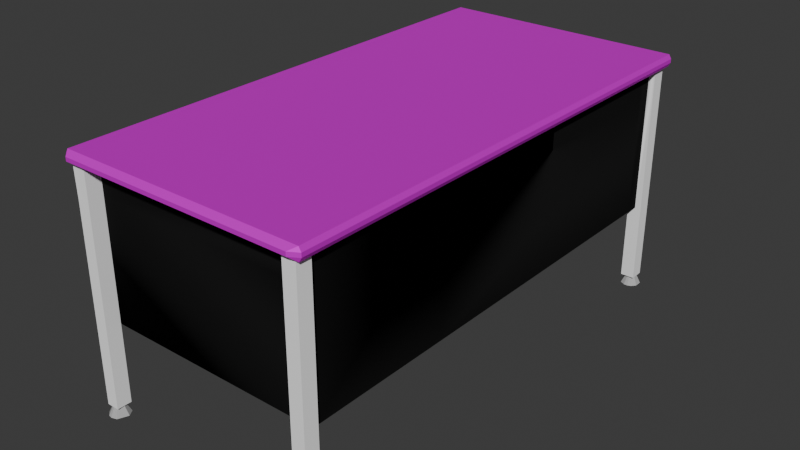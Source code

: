 # Source: simple-school-desk.blend  (saved by Blender 4.3.34; exported with 4.5.12 LTS)
import bpy
from mathutils import Matrix  # noqa: F401  (used for matrix-valued properties, if any)

bpy.ops.wm.read_factory_settings(use_empty=True)
scene = bpy.context.scene
scene.name = 'Scene'

# ---- collections
col_collection = bpy.data.collections.new('Collection'); scene.collection.children.link(col_collection)

# ---- images (referenced by path relative to the original .blend; pixels are not part of the script)
import os
ASSET_DIR = os.environ.get("B2B_ASSET_DIR", "")  # directory of the original .blend (textures are referenced by path, not embedded)
HERE = os.path.dirname(os.path.abspath(__file__))  # packed textures are extracted next to this script under _unpacked/

def load_image(name, relpath, width, height, colorspace="sRGB"):
    """Load a texture the original file referenced (path relative to the .blend, or extracted next to this script)."""
    p = next((c for c in (os.path.join(HERE, relpath), os.path.join(ASSET_DIR, relpath)) if relpath and os.path.exists(c)), "")
    if p:
        img = bpy.data.images.load(p, check_existing=True)
        img.name = name
    else:  # same state as the original file: an image datablock whose file is absent (Cycles renders it pink)
        img = bpy.data.images.new(name, width, height)
        img.source = "FILE"
        img.filepath = "//" + (relpath or name)
    img.colorspace_settings.name = colorspace
    return img
img_seamless_wood_texture_and_seamless_wood_te_jpg = load_image('seamless-wood-texture-and-seamless-wood-te.jpg', 'textures/seamless-wood-texture-and-seamless-wood-te.jpg', 1024, 1024, 'sRGB')

# ---- materials (node trees are filled in below, after node groups)
mat_metal = bpy.data.materials.new('Metal')
mat_metal.diffuse_color = (0.4672, 0.4672, 0.4672, 1.0)
mat_metal.roughness = 0.6932
mat_madeira = bpy.data.materials.new('Madeira')
mat_madeira.diffuse_color = (0.64, 0.64, 0.64, 1.0)
mat_madeira.roughness = 0.69
mat_metalbranco = bpy.data.materials.new('MetalBranco')
mat_metalbranco.diffuse_color = (1.0, 1.0, 1.0, 1.0)
mat_metalbranco.roughness = 0.69
mat_pretomesa = bpy.data.materials.new('PretoMesa')
mat_pretomesa.diffuse_color = (0.01095, 0.01095, 0.01095, 1.0)
mat_pretomesa.roughness = 0.8343

# ---- material node trees
mat_metal.use_nodes = True; mat_metal.node_tree.nodes.clear()
_N = mat_metal.node_tree.nodes; _L = mat_metal.node_tree.links
n0 = _N.new('ShaderNodeBsdfPrincipled'); n0.name = 'Principled BSDF'; n0.location = (0, 300)
n0.inputs[0].default_value = (0.4672, 0.4672, 0.4672, 1.0)
n0.inputs[2].default_value = 0.6932
n0.inputs[3].default_value = 1.0
n0.inputs[13].default_value = 1.0
n0.inputs[27].default_value = (0.0, 0.0, 0.0, 1.0)
n1 = _N.new('ShaderNodeOutputMaterial'); n1.name = 'Material Output'; n1.location = (280, 300)
_L.new(n0.outputs[0], n1.inputs[0])
n1.is_active_output = True
mat_madeira.use_nodes = True; mat_madeira.node_tree.nodes.clear()
_N = mat_madeira.node_tree.nodes; _L = mat_madeira.node_tree.links
n0 = _N.new('ShaderNodeBsdfPrincipled'); n0.name = 'Principled BSDF'; n0.location = (0, 300)
n0.inputs[1].default_value = 0.6655
n0.inputs[2].default_value = 0.69
n0.inputs[3].default_value = 1.0
n0.inputs[13].default_value = 0.0
n0.inputs[27].default_value = (0.0, 0.0, 0.0, 1.0)
n1 = _N.new('ShaderNodeOutputMaterial'); n1.name = 'Material Output'; n1.location = (280, 300)
n2 = _N.new('ShaderNodeTexCoord'); n2.name = 'Texture Coordinate'; n2.location = (-806, 302)
n3 = _N.new('ShaderNodeMapping'); n3.name = 'Mapping'; n3.location = (-598, 300)
n3.inputs[3].default_value = (2.0, 2.0, 2.0)
n4 = _N.new('ShaderNodeTexImage'); n4.name = 'Image Texture.001'; n4.location = (-386, 270)
n4.image = img_seamless_wood_texture_and_seamless_wood_te_jpg
_L.new(n2.outputs[2], n3.inputs[0])
_L.new(n0.outputs[0], n1.inputs[0])
_L.new(n4.outputs[0], n0.inputs[0])
_L.new(n3.outputs[0], n4.inputs[0])
n1.is_active_output = True
mat_metalbranco.use_nodes = True; mat_metalbranco.node_tree.nodes.clear()
_N = mat_metalbranco.node_tree.nodes; _L = mat_metalbranco.node_tree.links
n0 = _N.new('ShaderNodeBsdfPrincipled'); n0.name = 'Principled BSDF'; n0.location = (0, 300)
n0.inputs[0].default_value = (1.0, 1.0, 1.0, 1.0)
n0.inputs[2].default_value = 0.69
n0.inputs[3].default_value = 1.0
n0.inputs[13].default_value = 1.0
n0.inputs[27].default_value = (0.0, 0.0, 0.0, 1.0)
n1 = _N.new('ShaderNodeOutputMaterial'); n1.name = 'Material Output'; n1.location = (280, 300)
_L.new(n0.outputs[0], n1.inputs[0])
n1.is_active_output = True
mat_pretomesa.use_nodes = True; mat_pretomesa.node_tree.nodes.clear()
_N = mat_pretomesa.node_tree.nodes; _L = mat_pretomesa.node_tree.links
n0 = _N.new('ShaderNodeBsdfPrincipled'); n0.name = 'Principled BSDF'; n0.location = (0, 300)
n0.inputs[0].default_value = (0.01095, 0.01095, 0.01095, 1.0)
n0.inputs[2].default_value = 0.8343
n0.inputs[3].default_value = 1.0
n0.inputs[13].default_value = 1.0
n0.inputs[27].default_value = (0.0, 0.0, 0.0, 1.0)
n1 = _N.new('ShaderNodeOutputMaterial'); n1.name = 'Material Output'; n1.location = (280, 300)
_L.new(n0.outputs[0], n1.inputs[0])
n1.is_active_output = True

# ---- world
world_world = bpy.data.worlds.new('World'); scene.world = world_world
world_world.use_nodes = True; world_world.node_tree.nodes.clear()
_N = world_world.node_tree.nodes; _L = world_world.node_tree.links
n0 = _N.new('ShaderNodeOutputWorld'); n0.name = 'World Output'; n0.location = (300, 300)
n1 = _N.new('ShaderNodeBackground'); n1.name = 'Background'; n1.location = (10, 300)
n1.inputs[0].default_value = (0.05088, 0.05088, 0.05088, 1.0)
_L.new(n1.outputs[0], n0.inputs[0])
n0.is_active_output = True
world_world.color = (0.05088, 0.05088, 0.05088)
world_world.sun_shadow_jitter_overblur = 0.0

# ---- meshes
me_cube_001 = bpy.data.meshes.new('Cube.001')
me_cube_001.from_pydata([(1.0, -1.0, 2.18), (1.0, -1.0, -2.18), (-1.0, -1.0, -2.18), (-1.0, -1.0, 2.18), (1.0, 1.0, 2.18), (1.0, 1.0, -2.18), (-1.0, 1.0, -2.18), (-1.0, 1.0, 2.18), (1.0, -1.0, 2.051), (-1.0, -1.0, 2.051), (1.0, 1.0, 2.051), (-1.021, 0.9335, 1.979), (1.0, -1.0, -2.056), (1.0, 1.0, -2.056), (-1.0, -1.0, -2.056), (-1.0, 1.0, -2.056), (-0.9339, -1.0, 2.18), (-0.9347, -1.0, -2.18), (-0.9339, 1.0, 2.18), (-0.9347, 1.0, -2.18), (-0.9339, 1.0, 2.051), (-0.9339, -1.0, 2.051), (-0.9347, 1.0, -2.056), (-0.9347, -1.0, -2.056), (0.9379, 1.0, 2.051), (0.9319, 1.0, -2.056), (0.9379, -1.0, 2.18), (0.9319, -1.0, -2.18), (0.9379, 1.0, 2.18), (0.9319, 1.0, -2.18), (0.9379, -1.0, 2.051), (0.9319, -1.0, -2.056), (1.0, -0.3031, 2.18), (1.0, -0.3031, -2.18), (-1.0, -0.3031, -2.18), (-1.0, -0.3031, 2.18), (1.0, -0.3031, 2.051), (-1.0, -0.3031, -2.056), (1.0, -0.3031, -2.056), (-0.9339, -0.3031, 2.18), (-0.9347, -0.3031, -2.18), (0.9319, -0.3031, -2.18), (0.9379, -0.3031, 2.18), (-1.021, 0.9335, 0.7838), (1.0, 1.0, 0.7125), (-0.8601, 1.0, 0.7125), (0.8624, 1.0, 0.7125), (1.0, -0.3031, 0.7125), (-0.8601, 0.8659, -1.926), (0.8624, 0.8659, -1.926), (0.8659, -0.169, -1.926), (-0.8659, -0.169, -1.926), (1.0, 0.7269, 2.18), (1.0, 0.7269, -2.18), (-1.0, 0.7269, -2.18), (-1.0, 0.7269, 2.18), (-0.9339, 0.7269, 2.18), (0.9379, 0.7269, 2.18), (1.0, 0.7269, 2.051), (-1.0, 0.7269, -2.056), (1.0, 0.7269, -2.056), (-0.9347, 0.7269, -2.18), (0.9319, 0.7269, -2.18), (1.0, 0.7269, 0.7125), (-0.8659, 0.7269, -1.926), (0.8659, 0.7269, -1.926), (-1.0, 0.7269, -1.926), (-1.0, -0.3031, -1.926), (0.8624, 1.0, -1.926), (1.0, 1.0, -1.926), (-0.8601, 1.0, -1.926), (1.0, -0.3031, -1.926), (-1.0, 1.0, -1.926), (1.0, 0.7269, -1.926), (-0.8659, 0.7269, -2.004), (-0.8659, -0.169, -2.004), (0.8624, 0.8659, -2.004), (0.8659, -0.169, -2.004), (-0.8659, 0.8659, -2.004), (0.8659, 0.7269, -2.004), (-1.021, 0.7201, 1.979), (-1.021, -0.2334, 1.974), (-1.021, -0.2334, 0.7889), (-1.021, 0.7201, 0.7838), (-1.0, 1.0, 0.7125), (-0.9785, 1.0, 2.051), (-1.0, 0.7269, 2.051), (-0.9785, -0.3031, 2.051), (-1.0, -0.3031, 0.7125), (-1.0, 0.7269, 0.7125), (-1.021, 0.5531, 0.7838), (-1.021, 0.552, 1.979), (-1.0, 0.9602, 0.7638), (-0.9785, 0.9602, 1.999), (-1.021, 0.5061, 0.7889), (-1.021, 0.505, 1.974), (-0.9785, 0.5266, 1.999), (-0.9785, -0.2551, 1.999), (-1.0, -0.2551, 0.7638), (-1.0, 0.5278, 0.7638), (1.087, 1.089, -2.204), (1.029, 1.053, -2.25), (1.108, 1.053, -2.204), (1.029, 1.019, -2.25), (1.087, 0.9826, -2.204), (1.108, 1.019, -2.204), (1.087, 1.089, 2.184), (1.108, 1.053, 2.184), (1.029, 1.053, 2.231), (1.087, 0.9826, 2.184), (1.029, 1.019, 2.231), (1.108, 1.019, 2.184), (-1.083, 1.089, -2.204), (-1.104, 1.053, -2.204), (-1.047, 1.053, -2.25), (-1.047, 0.9826, -2.204), (-1.047, 1.019, -2.25), (-1.104, 1.019, -2.204), (-1.083, 1.089, 2.184), (-1.047, 1.053, 2.231), (-1.104, 1.053, 2.184), (-1.047, 0.9826, 2.184), (-1.104, 1.019, 2.184), (-1.047, 1.019, 2.231), (-1.045, -1.0, 2.051), (-1.045, -1.0, 2.18), (-1.045, 0.7269, -2.18), (-1.045, 0.7269, 2.18), (-1.024, 1.0, 2.051), (-1.024, -0.3031, 2.051), (-1.045, -1.0, -2.18), (-1.045, -1.0, -2.056), (-1.045, 1.0, -2.056), (-1.045, -0.3031, -2.056), (-1.045, -0.3031, -2.18), (-1.045, -0.3031, 2.18), (-1.024, 0.7269, 2.051), (-1.045, 0.7269, -2.056), (1.054, -1.0, -2.056), (1.054, -1.0, -2.18), (1.054, 0.7269, 2.18), (1.054, 1.0, 2.18), (1.054, 0.7269, -2.18), (1.054, 1.0, -2.18), (1.054, 1.0, -2.056), (1.054, -1.0, 2.18), (1.054, -1.0, 2.051), (1.054, 1.0, 2.051), (1.054, -0.3031, 2.051), (1.054, -0.3031, -2.056), (1.054, -0.3031, 2.18), (1.054, -0.3031, -2.18), (1.054, 0.7269, 2.051), (1.054, 0.7269, -2.056), (-0.9683, -1.086, -2.211), (-0.9367, -1.086, -2.198), (-0.9045, -1.086, -2.158), (-0.9126, -1.086, -2.076), (-0.9519, -1.086, -2.044), (-0.9854, -1.086, -2.037), (-1.019, -1.086, -2.044), (-1.058, -1.086, -2.076), (-0.9854, -0.911, -2.125), (-1.071, -1.086, -2.142), (-1.047, -1.086, -2.187), (-1.002, -1.086, -2.211), (1.013, -1.086, -2.211), (1.045, -1.086, -2.198), (1.077, -1.086, -2.158), (1.077, -1.086, -2.091), (1.045, -1.086, -2.052), (1.013, -1.086, -2.039), (0.9789, -1.086, -2.039), (0.9341, -1.086, -2.063), (0.996, -0.911, -2.125), (0.9084, -1.086, -2.125), (0.9474, -1.086, -2.198), (0.9789, -1.086, -2.211), (0.996, -1.086, 2.033), (1.082, -1.086, 2.104), (1.069, -1.086, 2.17), (1.03, -1.086, 2.202), (0.9084, -1.086, 2.121), (0.9474, -1.086, 2.048), (1.058, -1.086, 2.059), (0.9789, -1.086, 2.207), (0.9341, -1.086, 2.183), (0.996, -0.911, 2.121), (-0.9903, -1.086, 2.033), (-0.9416, -1.086, 2.048), (-0.9044, -1.086, 2.104), (-0.9416, -1.086, 2.194), (-0.9903, -1.086, 2.209), (-1.024, -1.086, 2.202), (-1.063, -1.086, 2.17), (-0.9903, -0.911, 2.121), (-1.076, -1.086, 2.104), (-1.039, -1.086, 2.048), (-0.9878, 0.8601, 0.759), (0.991, 0.8601, 0.7589), (-0.9878, 0.8601, -1.973), (0.991, 0.8601, -1.973), (-0.8986, 0.35, 1.369), (-0.9081, 0.3682, 1.369), (-0.9285, 0.3707, 1.369), (-0.9421, 0.3447, 1.369), (-0.9285, 0.3293, 1.369), (-0.9081, 0.3318, 1.369), (-0.9154, 0.35, 1.274), (-0.9406, 0.3707, 1.301), (-0.9406, 0.3293, 1.301), (-0.9645, 0.3682, 1.224), (-0.9766, 0.3647, 1.268), (-0.9786, 0.3447, 1.275), (-0.9686, 0.3281, 1.239), (-1.02, 0.35, 1.195), (-1.017, 0.372, 1.227), (-1.013, 0.3447, 1.267), (-1.017, 0.3281, 1.227), (-1.074, 0.35, 1.236), (-1.061, 0.372, 1.261), (-1.045, 0.3447, 1.291), (-1.061, 0.3281, 1.261), (-1.104, 0.3603, 1.321), (-1.088, 0.372, 1.329), (-1.069, 0.3647, 1.337), (-1.069, 0.3354, 1.337), (-1.088, 0.3281, 1.329), (-1.104, 0.3397, 1.321), (-1.104, 0.3603, 1.417), (-1.088, 0.372, 1.409), (-1.069, 0.3647, 1.4), (-1.064, 0.3447, 1.398), (-1.088, 0.3281, 1.409), (-1.104, 0.3397, 1.417), (-1.068, 0.3682, 1.489), (-1.045, 0.3553, 1.447), (-1.049, 0.3354, 1.453), (-1.068, 0.3318, 1.489), (-1.02, 0.35, 1.542), (-1.017, 0.372, 1.511), (-1.013, 0.3447, 1.471), (-1.017, 0.3281, 1.511), (-0.9645, 0.3682, 1.514), (-0.9766, 0.3647, 1.47), (-0.9786, 0.3447, 1.463), (-0.9686, 0.3281, 1.499), (-0.9154, 0.35, 1.464), (-0.9234, 0.3682, 1.455), (-0.952, 0.3553, 1.425), (-0.9479, 0.3354, 1.429), (-0.9234, 0.3318, 1.455), (-0.9081, 0.7665, 1.369), (-0.9285, 0.769, 1.369), (-0.9421, 0.743, 1.369), (-0.9285, 0.7276, 1.369), (-0.9011, 0.738, 1.369), (-0.9154, 0.7483, 1.274), (-0.9317, 0.7703, 1.291), (-0.952, 0.7536, 1.313), (-0.9317, 0.7264, 1.291), (-0.9616, 0.7586, 1.213), (-0.9766, 0.763, 1.268), (-0.9786, 0.743, 1.275), (-0.9686, 0.7264, 1.239), (-1.02, 0.7483, 1.195), (-1.017, 0.7703, 1.227), (-1.013, 0.743, 1.267), (-1.017, 0.7264, 1.227), (-1.074, 0.7483, 1.236), (-1.054, 0.769, 1.274), (-1.045, 0.743, 1.291), (-1.061, 0.7264, 1.261), (-1.106, 0.7483, 1.319), (-1.097, 0.7665, 1.324), (-1.077, 0.769, 1.333), (-1.064, 0.7536, 1.34), (-1.069, 0.7337, 1.337), (-1.088, 0.7264, 1.329), (-1.104, 0.7586, 1.417), (-1.088, 0.7703, 1.409), (-1.069, 0.763, 1.4), (-1.064, 0.743, 1.398), (-1.088, 0.7264, 1.409), (-1.104, 0.738, 1.417), (-1.072, 0.7586, 1.498), (-1.049, 0.763, 1.453), (-1.049, 0.7337, 1.453), (-1.072, 0.738, 1.498), (-1.02, 0.7483, 1.542), (-1.015, 0.769, 1.493), (-1.013, 0.743, 1.471), (-1.017, 0.7264, 1.511), (-0.9605, 0.7483, 1.528), (-0.9766, 0.763, 1.47), (-0.9786, 0.743, 1.463), (-0.9686, 0.7264, 1.499), (-0.9154, 0.7483, 1.464), (-0.9234, 0.7665, 1.455), (-0.9479, 0.763, 1.429), (-0.952, 0.743, 1.425), (-0.9317, 0.7264, 1.446), (-0.9503, 0.831, -0.4415), (-1.005, 0.831, -0.4415), (-0.9503, 0.8363, -0.442), (-1.005, 0.8363, -0.442), (-0.9503, 0.8414, -0.4436), (-1.005, 0.8414, -0.4436), (-0.9503, 0.8461, -0.4461), (-1.005, 0.8461, -0.4461), (-0.9503, 0.8503, -0.4495), (-1.005, 0.8503, -0.4495), (-0.9503, 0.8536, -0.4536), (-1.005, 0.8536, -0.4536), (-0.9503, 0.8562, -0.4583), (-1.005, 0.8562, -0.4583), (-0.9503, 0.8577, -0.4634), (-1.005, 0.8577, -0.4634), (-0.9503, 0.8582, -0.4687), (-1.005, 0.8582, -0.4687), (-0.9503, 0.8577, -0.474), (-1.005, 0.8577, -0.474), (-0.9503, 0.8562, -0.4791), (-1.005, 0.8562, -0.4791), (-0.9503, 0.8536, -0.4838), (-1.005, 0.8536, -0.4838), (-0.9503, 0.8503, -0.4879), (-1.005, 0.8503, -0.4879), (-0.9503, 0.8461, -0.4913), (-1.005, 0.8461, -0.4913), (-0.9503, 0.8414, -0.4938), (-1.005, 0.8414, -0.4938), (-0.9503, 0.8363, -0.4953), (-1.005, 0.8363, -0.4953), (-0.9503, 0.831, -0.4959), (-1.005, 0.831, -0.4959), (-0.9503, 0.8257, -0.4953), (-1.005, 0.8257, -0.4953), (-0.9503, 0.8206, -0.4938), (-1.005, 0.8206, -0.4938), (-0.9503, 0.8159, -0.4913), (-1.005, 0.8159, -0.4913), (-0.9503, 0.8118, -0.4879), (-1.005, 0.8118, -0.4879), (-0.9503, 0.8084, -0.4838), (-1.005, 0.8084, -0.4838), (-0.9503, 0.8059, -0.4791), (-1.005, 0.8059, -0.4791), (-0.9503, 0.8044, -0.474), (-1.005, 0.8044, -0.474), (-0.9503, 0.8038, -0.4687), (-1.005, 0.8038, -0.4687), (-0.9503, 0.8044, -0.4634), (-1.005, 0.8044, -0.4634), (-0.9503, 0.8059, -0.4583), (-1.005, 0.8059, -0.4583), (-0.9503, 0.8084, -0.4536), (-1.005, 0.8084, -0.4536), (-0.9503, 0.8118, -0.4495), (-1.005, 0.8118, -0.4495), (-0.9503, 0.8159, -0.4461), (-1.005, 0.8159, -0.4461), (-0.9503, 0.8206, -0.4436), (-1.005, 0.8206, -0.4436), (-0.9503, 0.8257, -0.442), (-1.005, 0.8257, -0.442)], [], [(22, 19, 6, 15), (18, 20, 85, 7), (85, 128, 121, 7), (70, 22, 15, 72), (68, 25, 22, 70), (28, 24, 20, 18), (25, 29, 19, 22), (13, 5, 29, 25), (4, 10, 24, 28), (0, 26, 30, 8), (69, 13, 25, 68), (10, 44, 46, 24), (24, 46, 45, 20), (20, 45, 84, 85), (44, 69, 68, 46), (45, 70, 72, 84), (13, 144, 143, 5), (48, 64, 74, 78), (64, 51, 75, 74), (6, 115, 132, 15), (8, 146, 145, 0), (4, 141, 147, 10), (165, 162, 154), (154, 162, 155), (155, 162, 156), (156, 162, 157), (157, 162, 158), (158, 162, 159), (159, 162, 160), (160, 162, 161), (161, 162, 163), (163, 162, 164), (164, 162, 165), (166, 174, 167), (167, 174, 168), (168, 174, 169), (169, 174, 170), (170, 174, 171), (171, 174, 172), (172, 174, 173), (173, 174, 175), (175, 174, 176), (176, 174, 177), (177, 174, 166), (178, 187, 184), (184, 187, 179), (179, 187, 180), (180, 187, 181), (181, 187, 185), (185, 187, 186), (186, 187, 182), (182, 187, 183), (183, 187, 178), (188, 195, 189), (189, 195, 190), (190, 195, 191), (191, 195, 192), (192, 195, 193), (193, 195, 194), (194, 195, 196), (196, 195, 197), (197, 195, 188), (165, 154, 155, 156, 157, 158, 159, 160, 161, 163, 164), (166, 167, 168, 169, 170, 171, 172, 173, 175, 176, 177), (178, 184, 179, 180, 181, 185, 186, 182, 183), (188, 189, 190, 191, 192, 193, 194, 196, 197), (202, 203, 208), (203, 209, 208), (203, 204, 209), (204, 205, 209), (205, 210, 209), (205, 206, 210), (206, 207, 210), (207, 208, 210), (207, 202, 208), (208, 209, 211), (209, 212, 211), (209, 213, 212), (209, 210, 213), (210, 214, 213), (210, 208, 214), (208, 211, 214), (211, 216, 215), (211, 212, 216), (212, 213, 217, 216), (213, 218, 217), (213, 214, 218), (214, 215, 218), (214, 211, 215), (215, 216, 220, 219), (216, 217, 221, 220), (217, 218, 222, 221), (218, 215, 222), (215, 219, 222), (219, 223, 228), (219, 220, 224, 223), (220, 225, 224), (220, 221, 225), (221, 226, 225), (221, 222, 226), (222, 227, 226), (222, 228, 227), (222, 219, 228), (228, 223, 229, 234), (223, 230, 229), (223, 224, 230), (224, 225, 231, 230), (225, 232, 231), (225, 226, 232), (226, 227, 233, 232), (227, 228, 233), (228, 234, 233), (234, 229, 235, 238), (229, 230, 235), (230, 236, 235), (230, 231, 236), (231, 232, 236), (232, 237, 236), (232, 233, 238, 237), (233, 234, 238), (238, 235, 239), (235, 240, 239), (235, 236, 240), (236, 241, 240), (236, 237, 242, 241), (237, 238, 242), (238, 239, 242), (239, 240, 244, 243), (240, 241, 245, 244), (241, 242, 245), (242, 246, 245), (242, 239, 243, 246), (243, 248, 247), (243, 244, 248), (244, 249, 248), (244, 245, 249), (245, 250, 249), (245, 246, 250), (246, 251, 250), (246, 243, 247, 251), (247, 248, 203, 202), (248, 204, 203), (248, 249, 204), (249, 205, 204), (249, 250, 205), (250, 206, 205), (250, 251, 207, 206), (251, 247, 202, 207), (256, 252, 257), (252, 258, 257), (252, 253, 258), (253, 259, 258), (253, 254, 259), (254, 260, 259), (254, 255, 260), (255, 256, 260), (256, 257, 260), (257, 258, 261), (258, 262, 261), (258, 259, 262), (259, 263, 262), (259, 260, 263), (260, 264, 263), (260, 257, 261, 264), (261, 262, 266, 265), (262, 263, 267, 266), (263, 268, 267), (263, 264, 268), (264, 265, 268), (264, 261, 265), (265, 266, 270, 269), (266, 267, 270), (267, 271, 270), (267, 268, 272, 271), (268, 265, 269, 272), (269, 274, 273), (269, 270, 274), (270, 275, 274), (270, 276, 275), (270, 271, 277, 276), (271, 272, 277), (272, 278, 277), (272, 269, 278), (269, 273, 278), (273, 279, 284), (273, 274, 280, 279), (274, 275, 280), (275, 281, 280), (275, 276, 282, 281), (276, 277, 282), (277, 278, 283, 282), (278, 273, 284, 283), (284, 279, 285, 288), (279, 280, 285), (280, 286, 285), (280, 281, 286), (281, 282, 286), (282, 287, 286), (282, 283, 287), (283, 288, 287), (283, 284, 288), (288, 285, 289), (285, 290, 289), (285, 286, 290), (286, 291, 290), (286, 287, 291), (287, 292, 291), (287, 288, 292), (288, 289, 292), (289, 290, 293), (290, 294, 293), (290, 291, 295, 294), (291, 292, 295), (292, 296, 295), (292, 289, 293, 296), (293, 298, 297), (293, 294, 299, 298), (294, 295, 300, 299), (295, 296, 301, 300), (296, 293, 297, 301), (297, 298, 252, 256), (298, 299, 253, 252), (299, 300, 254, 253), (300, 255, 254), (300, 301, 255), (301, 256, 255), (301, 297, 256), (302, 304, 305, 303), (304, 306, 307, 305), (306, 308, 309, 307), (308, 310, 311, 309), (310, 312, 313, 311), (312, 314, 315, 313), (314, 316, 317, 315), (316, 318, 319, 317), (318, 320, 321, 319), (320, 322, 323, 321), (322, 324, 325, 323), (324, 326, 327, 325), (326, 328, 329, 327), (328, 330, 331, 329), (330, 332, 333, 331), (332, 334, 335, 333), (334, 336, 337, 335), (336, 338, 339, 337), (338, 340, 341, 339), (340, 342, 343, 341), (342, 344, 345, 343), (344, 346, 347, 345), (346, 348, 349, 347), (348, 350, 351, 349), (350, 352, 353, 351), (352, 354, 355, 353), (354, 356, 357, 355), (356, 358, 359, 357), (358, 360, 361, 359), (360, 362, 363, 361), (305, 307, 309, 311, 313, 315, 317, 319, 321, 323, 325, 327, 329, 331, 333, 335, 337, 339, 341, 343, 345, 347, 349, 351, 353, 355, 357, 359, 361, 363, 365, 303), (362, 364, 365, 363), (364, 302, 303, 365), (302, 364, 362, 360, 358, 356, 354, 352, 350, 348, 346, 344, 342, 340, 338, 336, 334, 332, 330, 328, 326, 324, 322, 320, 318, 316, 314, 312, 310, 308, 306, 304), (114, 101, 103, 116), (120, 113, 117, 122), (121, 115, 104, 109), (102, 107, 111, 105), (108, 119, 123, 110), (100, 102, 101), (103, 105, 104), (106, 108, 107), (109, 111, 110), (112, 114, 113), (115, 117, 116), (118, 120, 119), (121, 123, 122), (106, 107, 102, 100), (101, 102, 105, 103), (104, 105, 111, 109), (110, 111, 107, 108), (118, 119, 108, 106), (109, 110, 123, 121), (122, 123, 119, 120), (112, 113, 120, 118), (121, 122, 117, 115), (116, 117, 113, 114), (100, 101, 114, 112), (115, 116, 103, 104), (106, 100, 112, 118), (23, 14, 2, 17), (5, 143, 142, 53), (61, 54, 6, 19), (87, 129, 136, 86), (39, 35, 3, 16), (52, 140, 141, 4), (16, 3, 9, 21), (57, 28, 24, 30, 26, 42), (86, 85, 20, 21, 9, 87), (12, 31, 27, 1), (53, 62, 29, 5), (32, 42, 26, 0), (52, 57, 42, 32), (1, 27, 41, 33), (35, 135, 125, 3), (36, 148, 146, 8), (56, 55, 35, 39), (2, 130, 134, 34), (17, 2, 34, 40), (33, 151, 139, 1), (36, 8, 30, 24, 10, 58), (27, 31, 25, 29, 62, 41), (60, 13, 25, 31, 12, 38), (61, 19, 22, 23, 17, 40), (21, 20, 18, 56, 39, 16), (37, 14, 23, 22, 15, 59), (18, 7, 55, 56), (4, 28, 57, 52), (33, 41, 62, 53), (55, 127, 135, 35), (12, 138, 149, 38), (34, 134, 126, 54), (40, 34, 54, 61), (136, 127, 121, 128), (126, 137, 132, 115), (130, 131, 133, 134), (124, 125, 135, 129), (134, 133, 137, 126), (129, 135, 127, 136), (86, 136, 128, 85), (3, 125, 124, 9), (14, 131, 130, 2), (54, 126, 115, 6), (59, 137, 133, 37), (15, 132, 137, 59), (7, 121, 127, 55), (37, 133, 131, 14), (9, 124, 129, 87), (153, 142, 143, 144), (140, 152, 147, 141), (145, 146, 148, 150), (138, 139, 151, 149), (150, 148, 152, 140), (149, 151, 142, 153), (58, 152, 148, 36), (10, 147, 152, 58), (32, 150, 140, 52), (53, 142, 151, 33), (38, 149, 153, 60), (60, 153, 144, 13), (1, 139, 138, 12), (0, 145, 150, 32), (73, 60, 13, 69), (20, 85, 86, 87, 36, 58, 10, 24), (58, 63, 44, 10), (66, 89, 84, 72), (59, 66, 72, 15), (68, 201, 199, 46), (63, 73, 69, 44), (47, 71, 73, 63), (37, 67, 66, 59), (36, 47, 63, 58), (59, 22, 25, 60, 38, 37), (71, 38, 60, 73), (71, 67, 37, 38), (51, 64, 66, 67), (49, 69, 68), (48, 49, 68, 70), (50, 51, 67, 71), (48, 70, 72), (65, 50, 71, 73), (64, 48, 72, 66), (49, 65, 73, 69), (78, 74, 75, 77, 79, 76), (49, 48, 78, 76), (65, 49, 76, 79), (50, 65, 79, 77), (51, 50, 77, 75), (45, 46, 44, 63, 47, 88, 89, 84), (87, 88, 47, 36), (80, 11, 43, 83, 90, 91), (93, 85, 84, 92), (98, 88, 87, 97), (94, 82, 81, 95), (11, 93, 92, 43), (89, 88, 98, 99, 90, 83, 43, 92, 84), (90, 99, 96, 91), (81, 97, 96, 95), (82, 98, 97, 81), (94, 99, 98, 82), (95, 96, 99, 94), (199, 201, 200, 198), (45, 198, 200, 70), (70, 200, 201, 68), (46, 199, 198, 45), (80, 91, 96, 93, 11), (96, 97, 87, 129, 136, 128, 85, 93)])
me_cube_001.polygons.foreach_set('use_smooth', [True] * 394)
me_cube_001.polygons.foreach_set('material_index', [0, 0, 0, 0, 0, 0, 0, 0, 0, 0, 0, 0, 0, 0, 0, 0, 0, 0, 0, 0, 0, 0, 0, 0, 0, 0, 0, 0, 0, 0, 0, 0, 0, 0, 0, 0, 0, 0, 0, 0, 0, 0, 0, 0, 0, 0, 0, 0, 0, 0, 0, 0, 0, 0, 0, 0, 0, 0, 0, 0, 0, 0, 0, 0, 0, 0, 0, 0, 0, 0, 0, 0, 0, 0, 0, 0, 0, 0, 0, 0, 0, 0, 0, 0, 0, 0, 0, 0, 0, 0, 0, 0, 0, 0, 0, 0, 0, 0, 0, 0, 0, 0, 0, 0, 0, 0, 0, 0, 0, 0, 0, 0, 0, 0, 0, 0, 0, 0, 0, 0, 0, 0, 0, 0, 0, 0, 0, 0, 0, 0, 0, 0, 0, 0, 0, 0, 0, 0, 0, 0, 0, 0, 0, 0, 0, 0, 0, 0, 0, 0, 0, 0, 0, 0, 0, 0, 0, 0, 0, 0, 0, 0, 0, 0, 0, 0, 0, 0, 0, 0, 0, 0, 0, 0, 0, 0, 0, 0, 0, 0, 0, 0, 0, 0, 0, 0, 0, 0, 0, 0, 0, 0, 0, 0, 0, 0, 0, 0, 0, 0, 0, 0, 0, 0, 0, 0, 0, 0, 0, 0, 0, 0, 0, 0, 0, 0, 0, 0, 0, 0, 0, 0, 0, 0, 0, 0, 0, 0, 0, 0, 0, 0, 0, 0, 0, 0, 0, 0, 0, 0, 0, 0, 0, 0, 0, 0, 0, 0, 0, 0, 0, 0, 0, 0, 0, 0, 0, 0, 0, 0, 0, 1, 1, 1, 1, 1, 1, 1, 1, 1, 1, 1, 1, 1, 1, 1, 1, 1, 1, 1, 1, 1, 1, 1, 1, 1, 1, 2, 2, 2, 2, 2, 2, 2, 2, 2, 2, 2, 2, 2, 2, 2, 2, 2, 2, 2, 2, 2, 2, 2, 2, 2, 2, 2, 2, 2, 2, 2, 2, 2, 2, 2, 2, 2, 2, 2, 2, 2, 2, 2, 2, 2, 2, 2, 2, 2, 2, 2, 2, 2, 2, 2, 2, 2, 2, 2, 2, 2, 2, 3, 3, 3, 3, 3, 3, 3, 3, 3, 3, 3, 3, 3, 3, 3, 3, 3, 3, 3, 3, 3, 3, 3, 3, 3, 3, 3, 3, 3, 3, 3, 3, 3, 3, 3, 3, 3, 3, 3, 3, 3, 3, 3, 3, 3])
_k = set([(0, 26), (0, 145), (1, 27), (1, 139), (2, 17), (2, 130), (3, 16), (3, 125), (4, 28), (4, 141), (5, 13), (5, 29), (5, 143), (6, 15), (6, 19), (6, 54), (6, 115), (7, 18), (7, 55), (7, 85), (7, 121), (8, 30), (8, 146), (9, 21), (9, 124), (10, 44), (10, 147), (11, 43), (11, 80), (11, 93), (12, 31), (12, 138), (13, 69), (13, 144), (14, 23), (14, 131), (15, 72), (15, 132), (16, 21), (16, 39), (17, 23), (17, 40), (18, 20), (18, 56), (19, 22), (19, 61), (20, 21), (22, 23), (24, 28), (24, 30), (25, 29), (25, 31), (26, 30), (26, 42), (27, 31), (27, 41), (28, 57), (29, 62), (36, 47), (36, 58), (36, 87), (37, 38), (37, 59), (37, 67), (38, 60), (38, 71), (39, 56), (40, 61), (41, 62), (42, 57), (43, 83), (43, 92), (44, 69), (45, 70), (45, 198), (46, 68), (46, 199), (47, 63), (47, 88), (48, 49), (48, 64), (48, 78), (49, 65), (49, 76), (50, 51), (50, 65), (50, 77), (51, 64), (51, 75), (54, 126), (55, 127), (64, 74), (65, 79), (66, 67), (66, 72), (67, 71), (68, 201), (70, 200), (71, 73), (72, 84), (74, 75), (74, 78), (75, 77), (76, 78), (76, 79), (77, 79), (80, 91), (81, 82), (81, 95), (81, 97), (82, 94), (82, 98), (83, 90), (84, 85), (84, 89), (84, 92), (85, 93), (87, 88), (87, 97), (88, 89), (88, 98), (90, 91), (90, 99), (91, 96), (92, 93), (93, 96), (94, 95), (94, 99), (95, 96), (96, 97), (96, 99), (97, 98), (98, 99), (100, 101), (100, 102), (100, 106), (100, 112), (101, 102), (101, 103), (101, 114), (102, 105), (102, 107), (103, 104), (103, 105), (103, 116), (104, 105), (104, 109), (104, 115), (105, 111), (106, 107), (106, 108), (106, 118), (107, 108), (107, 111), (108, 110), (108, 119), (109, 110), (109, 111), (109, 121), (110, 111), (110, 123), (112, 113), (112, 114), (112, 118), (113, 114), (113, 117), (113, 120), (114, 116), (115, 116), (115, 117), (115, 121), (115, 126), (115, 132), (116, 117), (117, 122), (118, 119), (118, 120), (119, 120), (119, 123), (120, 122), (121, 122), (121, 123), (121, 127), (121, 128), (122, 123), (124, 125), (124, 129), (125, 135), (126, 134), (127, 135), (129, 135), (130, 131), (130, 134), (131, 133), (132, 137), (133, 137), (138, 139), (138, 149), (139, 151), (140, 141), (140, 150), (141, 147), (142, 143), (142, 151), (143, 144), (144, 153), (145, 146), (145, 150), (146, 148), (147, 152), (148, 152), (149, 153), (154, 155), (154, 162), (154, 165), (155, 156), (155, 162), (156, 157), (156, 162), (157, 158), (157, 162), (158, 159), (158, 162), (159, 160), (159, 162), (160, 161), (160, 162), (161, 162), (161, 163), (162, 163), (162, 164), (162, 165), (163, 164), (164, 165), (166, 167), (166, 174), (166, 177), (167, 168), (167, 174), (168, 169), (168, 174), (169, 170), (169, 174), (170, 171), (170, 174), (171, 172), (171, 174), (172, 173), (172, 174), (173, 174), (173, 175), (174, 175), (174, 176), (174, 177), (175, 176), (176, 177), (178, 183), (178, 184), (178, 187), (179, 180), (179, 184), (179, 187), (180, 181), (180, 187), (181, 185), (181, 187), (182, 183), (182, 186), (182, 187), (183, 187), (184, 187), (185, 186), (185, 187), (186, 187), (188, 189), (188, 195), (188, 197), (189, 190), (189, 195), (190, 191), (190, 195), (191, 192), (191, 195), (192, 193), (192, 195), (193, 194), (193, 195), (194, 195), (194, 196), (195, 196), (195, 197), (196, 197), (198, 199), (198, 200), (199, 201), (200, 201), (202, 203), (202, 207), (202, 208), (202, 247), (203, 204), (203, 208), (203, 209), (203, 248), (204, 205), (204, 209), (204, 248), (204, 249), (205, 206), (205, 209), (205, 210), (205, 249), (205, 250), (206, 207), (206, 210), (206, 250), (207, 208), (207, 210), (207, 251), (208, 209), (208, 211), (208, 214), (209, 210), (209, 211), (209, 212), (209, 213), (210, 213), (210, 214), (211, 212), (211, 214), (211, 215), (211, 216), (212, 213), (212, 216), (213, 214), (213, 217), (214, 215), (214, 218), (215, 216), (215, 218), (215, 219), (216, 217), (216, 220), (217, 218), (217, 221), (218, 222), (219, 220), (219, 222), (219, 223), (219, 228), (220, 221), (220, 224), (220, 225), (221, 222), (221, 225), (221, 226), (222, 226), (222, 227), (222, 228), (223, 224), (223, 228), (223, 229), (224, 225), (224, 230), (225, 226), (225, 231), (225, 232), (226, 227), (226, 232), (227, 228), (227, 233), (228, 234), (229, 230), (229, 234), (229, 235), (230, 235), (230, 236), (231, 232), (231, 236), (232, 233), (232, 236), (232, 237), (233, 234), (233, 238), (234, 238), (235, 236), (235, 238), (235, 239), (235, 240), (236, 237), (236, 240), (236, 241), (237, 238), (237, 242), (238, 239), (238, 242), (239, 240), (239, 242), (239, 243), (240, 241), (240, 244), (241, 242), (241, 245), (242, 246), (243, 244), (243, 246), (243, 247), (243, 248), (244, 245), (244, 248), (244, 249), (245, 246), (245, 249), (245, 250), (246, 250), (246, 251), (247, 248), (247, 251), (248, 249), (249, 250), (250, 251), (252, 253), (252, 256), (252, 257), (252, 258), (252, 298), (253, 254), (253, 258), (253, 259), (253, 299), (254, 255), (254, 259), (254, 260), (254, 300), (255, 260), (255, 300), (255, 301), (256, 257), (256, 260), (256, 297), (256, 301), (257, 258), (257, 260), (257, 261), (258, 259), (258, 261), (258, 262), (259, 260), (259, 262), (259, 263), (260, 263), (260, 264), (261, 262), (261, 264), (261, 265), (262, 263), (262, 266), (263, 264), (263, 267), (264, 265), (264, 268), (265, 266), (265, 268), (265, 269), (266, 267), (266, 270), (267, 268), (267, 270), (267, 271), (268, 272), (269, 270), (269, 272), (269, 273), (269, 274), (270, 271), (270, 274), (270, 275), (270, 276), (271, 272), (271, 277), (272, 277), (272, 278), (273, 274), (273, 278), (273, 279), (273, 284), (274, 280), (275, 276), (275, 280), (275, 281), (276, 277), (276, 282), (277, 278), (277, 282), (278, 283), (279, 280), (279, 284), (279, 285), (280, 281), (280, 285), (280, 286), (281, 282), (281, 286), (282, 283), (282, 286), (282, 287), (283, 284), (283, 287), (283, 288), (284, 288), (285, 286), (285, 288), (285, 289), (285, 290), (286, 287), (286, 290), (286, 291), (287, 288), (287, 291), (287, 292), (288, 289), (288, 292), (289, 290), (289, 292), (289, 293), (290, 291), (290, 293), (290, 294), (291, 292), (291, 295), (292, 296), (293, 294), (293, 296), (293, 297), (293, 298), (294, 295), (294, 299), (295, 296), (295, 300), (296, 301), (297, 298), (297, 301), (298, 299), (299, 300), (300, 301), (302, 303), (302, 304), (302, 364), (303, 305), (303, 365), (304, 305), (304, 306), (305, 307), (306, 307), (306, 308), (307, 309), (308, 309), (308, 310), (309, 311), (310, 311), (310, 312), (311, 313), (312, 313), (312, 314), (313, 315), (314, 315), (314, 316), (315, 317), (316, 317), (316, 318), (317, 319), (318, 319), (318, 320), (319, 321), (320, 321), (320, 322), (321, 323), (322, 323), (322, 324), (323, 325), (324, 325), (324, 326), (325, 327), (326, 327), (326, 328), (327, 329), (328, 329), (328, 330), (329, 331), (330, 331), (330, 332), (331, 333), (332, 333), (332, 334), (333, 335), (334, 335), (334, 336), (335, 337), (336, 337), (336, 338), (337, 339), (338, 339), (338, 340), (339, 341), (340, 341), (340, 342), (341, 343), (342, 343), (342, 344), (343, 345), (344, 345), (344, 346), (345, 347), (346, 347), (346, 348), (347, 349), (348, 349), (348, 350), (349, 351), (350, 351), (350, 352), (351, 353), (352, 353), (352, 354), (353, 355), (354, 355), (354, 356), (355, 357), (356, 357), (356, 358), (357, 359), (358, 359), (358, 360), (359, 361), (360, 361), (360, 362), (361, 363), (362, 363), (362, 364), (363, 365), (364, 365)])
me_cube_001.attributes.new('sharp_edge', 'BOOLEAN', 'EDGE').data.foreach_set('value', [ (min(e.vertices), max(e.vertices)) in _k for e in me_cube_001.edges])
_uv = me_cube_001.uv_layers.new(name='UVMap')
_uv.uv.foreach_set('vector', [0.3068, 0.01783, 0.3158, 0.01783, 0.3158, 0.007297, 0.3068, 0.007297, 0.0, 0.01795, 0.00938, 0.01795, 0.00938, 0.007297, 0.0, 0.007297, 0.00938, 0.007297, 0.00938, 0.0, 0.0, 0.0, 0.0, 0.007297, 0.2974, 0.02986, 0.3068, 0.01783, 0.3068, 0.007297, 0.2974, 0.007297, 0.2974, 0.3077, 0.3068, 0.3189, 0.3068, 0.01783, 0.2974, 0.02986, 0.0, 0.3198, 0.00938, 0.3198, 0.00938, 0.01795, 0.0, 0.01795, 0.3068, 0.3189, 0.3158, 0.3189, 0.3158, 0.01783, 0.3068, 0.01783, 0.3068, 0.3299, 0.3158, 0.3299, 0.3158, 0.3189, 0.3068, 0.3189, 0.0, 0.3299, 0.00938, 0.3299, 0.00938, 0.3198, 0.0, 0.3198, 0.6331, 0.7701, 0.6331, 0.7601, 0.6237, 0.7601, 0.6237, 0.7701, 0.2974, 0.3299, 0.3068, 0.3299, 0.3068, 0.3189, 0.2974, 0.3077, 0.00938, 0.3299, 0.1063, 0.3299, 0.1063, 0.3077, 0.00938, 0.3198, 0.00938, 0.3198, 0.1063, 0.3077, 0.1063, 0.02986, 0.00938, 0.01795, 0.00938, 0.01795, 0.1063, 0.02986, 0.1063, 0.007297, 0.00938, 0.007297, 0.1063, 0.3299, 0.2974, 0.3299, 0.2974, 0.3077, 0.1063, 0.3077, 0.1063, 0.02986, 0.2974, 0.02986, 0.2974, 0.007297, 0.1063, 0.007297, 0.3068, 0.3299, 0.3068, 0.3385, 0.3158, 0.3385, 0.3158, 0.3299, 0.5302, 0.8367, 0.5302, 0.8145, 0.5358, 0.8145, 0.5358, 0.8368, 0.5302, 0.8145, 0.5302, 0.6712, 0.5358, 0.6712, 0.5358, 0.8145, 0.3158, 0.007297, 0.3158, 0.0, 0.3068, 0.0, 0.3068, 0.007297, 0.6237, 0.7701, 0.6237, 0.7787, 0.6331, 0.7787, 0.6331, 0.7701, 0.0, 0.3299, 0.0, 0.3385, 0.00938, 0.3385, 0.00938, 0.3299, 0.5528, 0.7698, 0.5646, 0.796, 0.5504, 0.7709, 0.548, 0.7721, 0.5646, 0.796, 0.5459, 0.7732, 0.5459, 0.7732, 0.5646, 0.796, 0.544, 0.7742, 0.5682, 0.8124, 0.5694, 0.7826, 0.5694, 0.8124, 0.5425, 0.7234, 0.5646, 0.7024, 0.544, 0.7242, 0.5481, 0.7263, 0.5646, 0.7024, 0.5504, 0.7274, 0.5528, 0.7286, 0.5646, 0.7024, 0.5553, 0.7297, 0.5577, 0.7308, 0.5646, 0.7024, 0.5599, 0.7317, 0.5634, 0.7332, 0.5646, 0.7024, 0.5646, 0.7336, 0.5634, 0.7652, 0.5646, 0.796, 0.5618, 0.7658, 0.5577, 0.7676, 0.5646, 0.796, 0.5553, 0.7686, 0.5808, 0.762, 0.5878, 0.7336, 0.583, 0.763, 0.5866, 0.7644, 0.5878, 0.7336, 0.5878, 0.7648, 0.6322, 0.8085, 0.6334, 0.7787, 0.6334, 0.8085, 0.544, 0.693, 0.5646, 0.6712, 0.5459, 0.694, 0.5459, 0.694, 0.5646, 0.6712, 0.5481, 0.6951, 0.5528, 0.6974, 0.5646, 0.6712, 0.5553, 0.6985, 0.5553, 0.6985, 0.5646, 0.6712, 0.5577, 0.6996, 0.5618, 0.7013, 0.5646, 0.6712, 0.5634, 0.702, 0.5657, 0.7546, 0.5878, 0.7336, 0.5672, 0.7554, 0.5712, 0.7575, 0.5878, 0.7336, 0.5735, 0.7586, 0.5735, 0.7586, 0.5878, 0.7336, 0.5759, 0.7598, 0.5968, 0.7085, 0.611, 0.7336, 0.5945, 0.7097, 0.6005, 0.8121, 0.6053, 0.7827, 0.6016, 0.8123, 0.5646, 0.6915, 0.5878, 0.6712, 0.5657, 0.6922, 0.5657, 0.6922, 0.5878, 0.6712, 0.5672, 0.693, 0.5736, 0.6962, 0.5878, 0.6712, 0.5761, 0.6974, 0.5785, 0.6985, 0.5878, 0.6712, 0.5809, 0.6996, 0.585, 0.7013, 0.5878, 0.6712, 0.5866, 0.702, 0.6098, 0.7028, 0.611, 0.7336, 0.6082, 0.7034, 0.6041, 0.7052, 0.611, 0.7336, 0.6017, 0.7062, 0.6016, 0.7609, 0.611, 0.7336, 0.604, 0.762, 0.6098, 0.7644, 0.611, 0.7336, 0.611, 0.7648, 0.5878, 0.7024, 0.5878, 0.7336, 0.5866, 0.7028, 0.5808, 0.7052, 0.5878, 0.7336, 0.5784, 0.7063, 0.5759, 0.7075, 0.5878, 0.7336, 0.5735, 0.7086, 0.5712, 0.7098, 0.5878, 0.7336, 0.569, 0.7108, 0.5657, 0.7127, 0.5878, 0.7336, 0.5646, 0.7133, 0.5889, 0.7545, 0.611, 0.7336, 0.5904, 0.7554, 0.5944, 0.7574, 0.611, 0.7336, 0.5967, 0.7586, 0.6237, 0.6828, 0.6235, 0.6883, 0.6223, 0.6934, 0.6214, 0.6955, 0.6144, 0.6982, 0.6124, 0.6951, 0.611, 0.6878, 0.6113, 0.6823, 0.6124, 0.6772, 0.6155, 0.6721, 0.6223, 0.6755, 0.6005, 0.7792, 0.5991, 0.787, 0.596, 0.7921, 0.5911, 0.7918, 0.5885, 0.7865, 0.588, 0.784, 0.588, 0.7759, 0.5885, 0.7732, 0.5911, 0.767, 0.5991, 0.7691, 0.6005, 0.7764, 0.6237, 0.7393, 0.623, 0.7474, 0.618, 0.7556, 0.6133, 0.7533, 0.6124, 0.7515, 0.611, 0.7415, 0.6117, 0.7361, 0.6144, 0.7299, 0.6223, 0.732, 0.6235, 0.7669, 0.6235, 0.7751, 0.6204, 0.7829, 0.6144, 0.7819, 0.6113, 0.773, 0.611, 0.7675, 0.6117, 0.7624, 0.6144, 0.757, 0.6214, 0.7598, 0.0, 0.0, 0.0, 0.0, 0.0, 0.0, 0.0, 0.0, 0.0, 0.0, 0.0, 0.0, 0.0, 0.0, 0.0, 0.0, 0.0, 0.0, 0.0, 0.0, 0.0, 0.0, 0.0, 0.0, 0.0, 0.0, 0.0, 0.0, 0.0, 0.0, 0.0, 0.0, 0.0, 0.0, 0.0, 0.0, 0.0, 0.0, 0.0, 0.0, 0.0, 0.0, 0.0, 0.0, 0.0, 0.0, 0.0, 0.0, 0.0, 0.0, 0.0, 0.0, 0.0, 0.0, 0.0, 0.0, 0.0, 0.0, 0.0, 0.0, 0.0, 0.0, 0.0, 0.0, 0.0, 0.0, 0.0, 0.0, 0.0, 0.0, 0.0, 0.0, 0.0, 0.0, 0.0, 0.0, 0.0, 0.0, 0.0, 0.0, 0.0, 0.0, 0.0, 0.0, 0.0, 0.0, 0.0, 0.0, 0.0, 0.0, 0.0, 0.0, 0.0, 0.0, 0.0, 0.0, 0.0, 0.0, 0.0, 0.0, 0.0, 0.0, 0.0, 0.0, 0.0, 0.0, 0.0, 0.0, 0.0, 0.0, 0.0, 0.0, 0.0, 0.0, 0.0, 0.0, 0.0, 0.0, 0.0, 0.0, 0.0, 0.0, 0.0, 0.0, 0.0, 0.0, 0.0, 0.0, 0.0, 0.0, 0.0, 0.0, 0.0, 0.0, 0.0, 0.0, 0.0, 0.0, 0.0, 0.0, 0.0, 0.0, 0.0, 0.0, 0.0, 0.0, 0.0, 0.0, 0.0, 0.0, 0.0, 0.0, 0.0, 0.0, 0.0, 0.0, 0.0, 0.0, 0.0, 0.0, 0.0, 0.0, 0.0, 0.0, 0.0, 0.0, 0.0, 0.0, 0.0, 0.0, 0.0, 0.0, 0.0, 0.0, 0.0, 0.0, 0.0, 0.0, 0.0, 0.0, 0.0, 0.0, 0.0, 0.0, 0.0, 0.0, 0.0, 0.0, 0.0, 0.0, 0.0, 0.0, 0.0, 0.0, 0.0, 0.0, 0.0, 0.0, 0.0, 0.0, 0.0, 0.0, 0.0, 0.0, 0.0, 0.0, 0.0, 0.0, 0.0, 0.0, 0.0, 0.0, 0.0, 0.0, 0.0, 0.0, 0.0, 0.0, 0.0, 0.0, 0.0, 0.0, 0.0, 0.0, 0.0, 0.0, 0.0, 0.0, 0.0, 0.0, 0.0, 0.0, 0.0, 0.0, 0.0, 0.0, 0.0, 0.0, 0.0, 0.0, 0.0, 0.0, 0.0, 0.0, 0.0, 0.0, 0.0, 0.0, 0.0, 0.0, 0.0, 0.0, 0.0, 0.0, 0.0, 0.0, 0.0, 0.0, 0.0, 0.0, 0.0, 0.0, 0.0, 0.0, 0.0, 0.0, 0.0, 0.0, 0.0, 0.0, 0.0, 0.0, 0.0, 0.0, 0.0, 0.0, 0.0, 0.0, 0.0, 0.0, 0.0, 0.0, 0.0, 0.0, 0.0, 0.0, 0.0, 0.0, 0.0, 0.0, 0.0, 0.0, 0.0, 0.0, 0.0, 0.0, 0.0, 0.0, 0.0, 0.0, 0.0, 0.0, 0.0, 0.0, 0.0, 0.0, 0.0, 0.0, 0.0, 0.0, 0.0, 0.0, 0.0, 0.0, 0.0, 0.0, 0.0, 0.0, 0.0, 0.0, 0.0, 0.0, 0.0, 0.0, 0.0, 0.0, 0.0, 0.0, 0.0, 0.0, 0.0, 0.0, 0.0, 0.0, 0.0, 0.0, 0.0, 0.0, 0.0, 0.0, 0.0, 0.0, 0.0, 0.0, 0.0, 0.0, 0.0, 0.0, 0.0, 0.0, 0.0, 0.0, 0.0, 0.0, 0.0, 0.0, 0.0, 0.0, 0.0, 0.0, 0.0, 0.0, 0.0, 0.0, 0.0, 0.0, 0.0, 0.0, 0.0, 0.0, 0.0, 0.0, 0.0, 0.0, 0.0, 0.0, 0.0, 0.0, 0.0, 0.0, 0.0, 0.0, 0.0, 0.0, 0.0, 0.0, 0.0, 0.0, 0.0, 0.0, 0.0, 0.0, 0.0, 0.0, 0.0, 0.0, 0.0, 0.0, 0.0, 0.0, 0.0, 0.0, 0.0, 0.0, 0.0, 0.0, 0.0, 0.0, 0.0, 0.0, 0.0, 0.0, 0.0, 0.0, 0.0, 0.0, 0.0, 0.0, 0.0, 0.0, 0.0, 0.0, 0.0, 0.0, 0.0, 0.0, 0.0, 0.0, 0.0, 0.0, 0.0, 0.0, 0.0, 0.0, 0.0, 0.0, 0.0, 0.0, 0.0, 0.0, 0.0, 0.0, 0.0, 0.0, 0.0, 0.0, 0.0, 0.0, 0.0, 0.0, 0.0, 0.0, 0.0, 0.0, 0.0, 0.0, 0.0, 0.0, 0.0, 0.0, 0.0, 0.0, 0.0, 0.0, 0.0, 0.0, 0.0, 0.0, 0.0, 0.0, 0.0, 0.0, 0.0, 0.0, 0.0, 0.0, 0.0, 0.0, 0.0, 0.0, 0.0, 0.0, 0.0, 0.0, 0.0, 0.0, 0.0, 0.0, 0.0, 0.0, 0.0, 0.0, 0.0, 0.0, 0.0, 0.0, 0.0, 0.0, 0.0, 0.0, 0.0, 0.0, 0.0, 0.0, 0.0, 0.0, 0.0, 0.0, 0.0, 0.0, 0.0, 0.0, 0.0, 0.0, 0.0, 0.0, 0.0, 0.0, 0.0, 0.0, 0.0, 0.0, 0.0, 0.0, 0.0, 0.0, 0.0, 0.0, 0.0, 0.0, 0.0, 0.0, 0.0, 0.0, 0.0, 0.0, 0.0, 0.0, 0.0, 0.0, 0.0, 0.0, 0.0, 0.0, 0.0, 0.0, 0.0, 0.0, 0.0, 0.0, 0.0, 0.0, 0.0, 0.0, 0.0, 0.0, 0.0, 0.0, 0.0, 0.0, 0.0, 0.0, 0.0, 0.0, 0.0, 0.0, 0.0, 0.0, 0.0, 0.0, 0.0, 0.0, 0.0, 0.0, 0.0, 0.0, 0.0, 0.0, 0.0, 0.0, 0.0, 0.0, 0.0, 0.0, 0.0, 0.0, 0.0, 0.0, 0.0, 0.0, 0.0, 0.0, 0.0, 0.0, 0.0, 0.0, 0.0, 0.0, 0.0, 0.0, 0.0, 0.0, 0.0, 0.0, 0.0, 0.0, 0.0, 0.0, 0.0, 0.0, 0.0, 0.0, 0.0, 0.0, 0.0, 0.0, 0.0, 0.0, 0.0, 0.0, 0.0, 0.0, 0.0, 0.0, 0.0, 0.0, 0.0, 0.0, 0.0, 0.0, 0.0, 0.0, 0.0, 0.0, 0.0, 0.0, 0.0, 0.0, 0.0, 0.0, 0.0, 0.0, 0.0, 0.0, 0.0, 0.0, 0.0, 0.0, 0.0, 0.0, 0.0, 0.0, 0.0, 0.0, 0.0, 0.0, 0.0, 0.0, 0.0, 0.0, 0.0, 0.0, 0.0, 0.0, 0.0, 0.0, 0.0, 0.0, 0.0, 0.0, 0.0, 0.0, 0.0, 0.0, 0.0, 0.0, 0.0, 0.0, 0.0, 0.0, 0.0, 0.0, 0.0, 0.0, 0.0, 0.0, 0.0, 0.0, 0.0, 0.0, 0.0, 0.0, 0.0, 0.0, 0.0, 0.0, 0.0, 0.0, 0.0, 0.0, 0.0, 0.0, 0.0, 0.0, 0.0, 0.0, 0.0, 0.0, 0.0, 0.0, 0.0, 0.0, 0.0, 0.0, 0.0, 0.0, 0.0, 0.0, 0.0, 0.0, 0.0, 0.0, 0.0, 0.0, 0.0, 0.0, 0.0, 0.0, 0.0, 0.0, 0.0, 0.0, 0.0, 0.0, 0.0, 0.0, 0.0, 0.0, 0.0, 0.0, 0.0, 0.0, 0.0, 0.0, 0.0, 0.0, 0.0, 0.0, 0.0, 0.0, 0.0, 0.0, 0.0, 0.0, 0.0, 0.0, 0.0, 0.0, 0.0, 0.0, 0.0, 0.0, 0.0, 0.0, 0.0, 0.0, 0.0, 0.0, 0.0, 0.0, 0.0, 0.0, 0.0, 0.0, 0.0, 0.0, 0.0, 0.0, 0.0, 0.0, 0.0, 0.0, 0.0, 0.0, 0.0, 0.0, 0.0, 0.0, 0.0, 0.0, 0.0, 0.0, 0.0, 0.0, 0.0, 0.0, 0.0, 0.0, 0.0, 0.0, 0.0, 0.0, 0.0, 0.0, 0.0, 0.0, 0.0, 0.0, 0.0, 0.0, 0.0, 0.0, 0.0, 0.0, 0.0, 0.0, 0.0, 0.0, 0.0, 0.0, 0.0, 0.0, 0.0, 0.0, 0.0, 0.0, 0.0, 0.0, 0.0, 0.0, 0.0, 0.0, 0.0, 0.0, 0.0, 0.0, 0.0, 0.0, 0.0, 0.0, 0.0, 0.0, 0.0, 0.0, 0.0, 0.0, 0.0, 0.0, 0.0, 0.0, 0.0, 0.0, 0.0, 0.0, 0.0, 0.0, 0.0, 0.0, 0.0, 0.0, 0.0, 0.0, 0.0, 0.0, 0.0, 0.0, 0.0, 0.0, 0.0, 0.0, 0.0, 0.0, 0.0, 0.0, 0.0, 0.0, 0.0, 0.0, 0.0, 0.0, 0.0, 0.0, 0.0, 0.0, 0.0, 0.0, 0.0, 0.0, 0.0, 0.0, 0.0, 0.0, 0.0, 0.0, 0.0, 0.0, 0.0, 0.0, 0.0, 0.0, 0.0, 0.0, 0.0, 0.0, 0.0, 0.0, 0.0, 0.0, 0.0, 0.0, 0.0, 0.0, 0.0, 0.0, 0.0, 0.0, 0.0, 0.0, 0.0, 0.0, 0.0, 0.0, 0.0, 0.0, 0.0, 0.0, 0.0, 0.0, 0.0, 0.0, 0.0, 0.0, 0.0, 0.0, 0.0, 0.0, 0.0, 0.0, 0.0, 0.0, 0.0, 0.0, 0.0, 0.0, 0.0, 0.0, 0.0, 0.0, 0.0, 0.0, 0.0, 0.0, 0.0, 0.0, 0.0, 0.0, 0.0, 0.0, 0.0, 0.0, 0.0, 0.0, 0.0, 0.0, 0.0, 0.0, 0.0, 0.0, 0.0, 0.0, 0.0, 0.0, 0.0, 0.0, 0.0, 0.0, 0.0, 0.0, 0.0, 0.0, 0.0, 0.0, 0.0, 0.0, 0.0, 0.0, 0.0, 0.0, 0.0, 0.0, 0.0, 0.0, 0.0, 0.0, 0.0, 0.0, 0.0, 0.0, 0.0, 0.0, 0.0, 0.0, 0.0, 0.0, 0.0, 0.0, 0.0, 0.0, 0.0, 0.0, 0.0, 0.0, 0.0, 0.0, 0.0, 0.0, 0.0, 0.0, 0.0, 0.0, 0.0, 0.0, 0.0, 0.0, 0.0, 0.0, 0.0, 0.0, 0.0, 0.0, 0.0, 0.0, 0.0, 0.0, 0.0, 0.0, 0.0, 0.0, 0.0, 0.0, 0.0, 0.0, 0.0, 0.0, 0.0, 0.0, 0.0, 0.0, 0.0, 0.0, 0.0, 0.0, 0.0, 0.0, 0.0, 0.0, 0.0, 0.0, 0.0, 0.0, 0.0, 0.0, 0.0, 0.0, 0.0, 0.0, 0.0, 0.0, 0.0, 0.0, 0.0, 0.0, 0.0, 0.0, 0.0, 0.0, 0.0, 0.0, 0.0, 0.0, 0.0, 0.0, 0.0, 0.0, 0.0, 0.0, 0.0, 0.0, 0.0, 0.0, 0.0, 0.0, 0.0, 0.0, 0.0, 0.0, 0.0, 0.0, 0.0, 0.0, 0.0, 0.0, 0.0, 0.0, 0.0, 0.0, 0.0, 0.0, 0.0, 0.0, 0.0, 0.0, 0.0, 0.0, 0.0, 0.0, 0.0, 0.0, 0.0, 0.0, 0.0, 0.0, 0.0, 0.0, 0.0, 0.0, 0.0, 0.0, 0.0, 0.0, 0.0, 0.0, 0.0, 0.0, 0.0, 0.0, 0.0, 0.0, 0.0, 0.0, 0.0, 0.0, 0.0, 0.0, 0.0, 0.0, 0.0, 0.0, 0.0, 0.0, 0.0, 0.0, 0.0, 0.0, 0.0, 0.0, 0.0, 0.0, 0.0, 0.0, 0.0, 0.0, 0.0, 0.0, 0.0, 0.0, 0.0, 0.0, 0.0, 0.0, 0.0, 0.0, 0.0, 0.0, 0.0, 0.0, 0.0, 0.0, 0.0, 0.0, 0.0, 0.0, 0.0, 0.0, 0.0, 0.0, 0.0, 0.0, 0.0, 0.0, 0.0, 0.0, 0.0, 0.0, 0.0, 0.0, 0.0, 0.0, 0.0, 0.0, 0.0, 0.0, 0.0, 0.0, 0.0, 0.0, 0.0, 0.0, 0.0, 0.0, 0.0, 0.0, 0.0, 0.0, 0.0, 0.0, 0.0, 0.0, 0.0, 0.0, 0.0, 0.0, 0.0, 0.0, 0.0, 0.0, 0.0, 0.0, 0.0, 0.0, 0.0, 0.0, 0.0, 0.0, 0.0, 0.0, 0.0, 0.0, 0.0, 0.0, 0.0, 0.0, 0.0, 0.0, 0.0, 0.0, 0.0, 0.0, 0.0, 0.0, 0.0, 0.0, 0.0, 0.0, 0.0, 0.0, 0.0, 0.0, 0.0, 0.0, 0.0, 0.0, 0.0, 0.0, 0.0, 0.0, 0.0, 0.0, 0.0, 0.0, 0.0, 0.0, 0.0, 0.0, 0.0, 0.0, 0.0, 0.0, 0.0, 0.0, 0.0, 0.0, 0.0, 0.0, 0.0, 0.0, 0.0, 0.0, 0.0, 0.0, 0.0, 0.0, 0.0, 0.0, 0.0, 0.0, 0.0, 0.0, 0.0, 0.0, 0.0, 0.0, 0.0, 0.0, 0.0, 0.0, 0.0, 0.0, 0.0, 0.0, 0.0, 0.0, 0.0, 0.0, 0.0, 0.0, 0.0, 0.0, 0.0, 0.0, 0.0, 0.0, 0.0, 0.0, 0.0, 0.0, 0.0, 0.0, 0.0, 0.0, 0.0, 0.0, 0.0, 0.0, 0.0, 0.0, 0.0, 0.0, 0.0, 0.0, 0.0, 0.0, 0.0, 0.0, 0.0, 0.0, 0.0, 0.0, 0.0, 0.0, 0.0, 0.0, 0.0, 0.0, 0.0, 0.0, 0.0, 0.0, 0.0, 0.0, 0.0, 0.0, 0.0, 0.0, 0.0, 0.0, 0.0, 0.0, 0.0, 0.0, 0.0, 0.0, 0.0, 0.0, 0.0, 0.0, 0.0, 0.0, 0.0, 0.0, 0.0, 0.0, 0.0, 0.0, 0.0, 0.0, 0.0, 0.0, 0.0, 0.0, 0.0, 0.0, 0.0, 0.0, 0.0, 0.0, 0.0, 0.0, 0.0, 0.0, 0.0, 0.0, 0.0, 0.0, 0.0, 0.0, 0.0, 0.0, 0.0, 0.0, 0.0, 0.0, 0.0, 0.0, 0.0, 0.0, 0.0, 0.0, 0.0, 0.0, 0.0, 0.0, 0.0, 0.0, 0.0, 0.0, 0.0, 0.0, 0.9584, 0.3354, 0.9584, 0.003416, 0.9529, 0.003405, 0.9529, 0.3354, 0.8833, 0.9867, 0.8833, 0.6621, 0.8779, 0.6621, 0.8779, 0.9867, 0.9469, 0.0, 0.6291, 0.0, 0.6291, 0.332, 0.9469, 0.332, 0.8667, 0.9902, 0.8667, 0.6656, 0.8613, 0.6656, 0.8613, 0.9902, 0.2653, 0.6645, 0.2653, 0.9965, 0.2707, 0.9965, 0.2707, 0.6645, 0.9636, 0.00348, 0.958, 0.0, 0.9584, 0.003416, 0.8608, 0.9936, 0.8613, 0.9902, 0.8552, 0.9902, 0.2601, 0.6645, 0.2653, 0.6645, 0.2657, 0.6611, 0.8552, 0.6656, 0.8613, 0.6656, 0.8608, 0.6621, 0.9636, 0.3355, 0.9584, 0.3354, 0.958, 0.3389, 0.9469, 0.3355, 0.9525, 0.3389, 0.9529, 0.3354, 0.2601, 0.9965, 0.2657, 1.0, 0.2653, 0.9965, 0.2768, 0.9965, 0.2707, 0.9965, 0.2712, 1.0, 0.8718, 0.6656, 0.8667, 0.6656, 0.8667, 0.9902, 0.8718, 0.9902, 0.8662, 0.9936, 0.8667, 0.9902, 0.8613, 0.9902, 0.8608, 0.9936, 0.8552, 0.9902, 0.8613, 0.9902, 0.8613, 0.6656, 0.8552, 0.6656, 0.8608, 0.6621, 0.8613, 0.6656, 0.8667, 0.6656, 0.8662, 0.6621, 0.2601, 0.9965, 0.2653, 0.9965, 0.2653, 0.6645, 0.2601, 0.6645, 0.2768, 0.6645, 0.2707, 0.6645, 0.2707, 0.9965, 0.2768, 0.9965, 0.2712, 1.0, 0.2707, 0.9965, 0.2653, 0.9965, 0.2657, 1.0, 0.8885, 0.6621, 0.8833, 0.6621, 0.8833, 0.9867, 0.8885, 0.9867, 0.8718, 0.9867, 0.8779, 0.9867, 0.8779, 0.6621, 0.8718, 0.6621, 0.9529, 0.3354, 0.9525, 0.3389, 0.958, 0.3389, 0.9584, 0.3354, 0.9636, 0.00348, 0.9584, 0.003416, 0.9584, 0.3354, 0.9636, 0.3355, 0.9469, 0.3355, 0.9529, 0.3354, 0.9529, 0.003405, 0.9469, 0.003449, 0.6336, 0.3391, 0.3158, 0.3391, 0.3158, 0.6712, 0.6336, 0.6712, 0.5736, 0.7826, 0.5736, 0.7721, 0.5646, 0.7721, 0.5646, 0.7826, 0.2151, 0.9814, 0.2236, 0.9814, 0.2236, 0.9377, 0.2151, 0.9377, 0.8552, 0.9387, 0.8449, 0.9387, 0.8449, 0.9825, 0.8552, 0.9824, 0.2839, 0.7727, 0.2768, 0.7727, 0.2768, 0.9377, 0.2839, 0.9377, 0.312, 0.8696, 0.3015, 0.8696, 0.3015, 0.9811, 0.312, 0.9811, 0.2516, 0.7048, 0.2601, 0.7048, 0.2601, 0.6611, 0.2516, 0.6611, 0.6099, 0.7827, 0.6099, 0.7721, 0.6005, 0.7721, 0.6005, 0.7827, 0.8979, 0.9384, 0.8979, 0.9821, 0.9073, 0.9821, 0.9073, 0.6621, 0.8979, 0.6621, 0.8979, 0.7736, 0.2839, 0.9377, 0.2839, 0.9814, 0.2944, 0.9814, 0.2944, 0.6611, 0.2839, 0.6611, 0.2839, 0.7727, 0.6327, 0.7514, 0.6327, 0.7404, 0.6237, 0.7404, 0.6237, 0.7514, 0.2151, 0.9377, 0.2043, 0.9377, 0.2043, 0.9814, 0.2151, 0.9814, 0.2516, 0.8696, 0.2418, 0.8695, 0.2418, 0.981, 0.2516, 0.9811, 0.2516, 0.7048, 0.2418, 0.7048, 0.2418, 0.8695, 0.2516, 0.8696, 0.2151, 0.6611, 0.2043, 0.6611, 0.2043, 0.7727, 0.2151, 0.7727, 0.3015, 0.8696, 0.2944, 0.8695, 0.2944, 0.981, 0.3015, 0.9811, 0.232, 0.8698, 0.2236, 0.8698, 0.2236, 0.9814, 0.232, 0.9814, 0.312, 0.7048, 0.3015, 0.7048, 0.3015, 0.8696, 0.312, 0.8696, 0.8449, 0.6621, 0.8377, 0.6621, 0.8377, 0.7738, 0.8449, 0.7737, 0.8552, 0.6621, 0.8449, 0.6621, 0.8449, 0.7737, 0.8552, 0.7737, 0.2151, 0.7727, 0.2236, 0.7727, 0.2236, 0.6611, 0.2151, 0.6611, 0.232, 0.8698, 0.232, 0.9814, 0.2418, 0.9814, 0.2418, 0.6611, 0.232, 0.6611, 0.232, 0.7048, 0.9351, 0.6621, 0.9261, 0.6621, 0.9261, 0.9821, 0.9351, 0.9821, 0.9351, 0.9384, 0.9351, 0.7736, 0.3586, 0.009233, 0.3158, 0.009327, 0.3158, 0.02031, 0.6291, 0.01962, 0.6291, 0.008643, 0.5199, 0.008881, 0.962, 0.7056, 0.962, 0.6621, 0.953, 0.6621, 0.953, 0.9807, 0.962, 0.9807, 0.962, 0.8697, 0.8979, 0.6621, 0.8979, 0.9821, 0.8885, 0.9821, 0.8885, 0.9384, 0.8885, 0.7736, 0.8885, 0.6621, 0.5199, 0.3314, 0.6291, 0.3312, 0.6291, 0.3206, 0.3158, 0.3213, 0.3158, 0.3318, 0.3586, 0.3317, 0.312, 0.6611, 0.3015, 0.6611, 0.3015, 0.7048, 0.312, 0.7048, 0.2516, 0.6611, 0.2418, 0.6611, 0.2418, 0.7048, 0.2516, 0.7048, 0.2151, 0.7727, 0.2043, 0.7727, 0.2043, 0.9377, 0.2151, 0.9377, 0.3015, 0.7048, 0.2944, 0.7048, 0.2944, 0.8695, 0.3015, 0.8696, 0.6291, 0.008643, 0.6291, 0.0, 0.5199, 0.000238, 0.5199, 0.008881, 0.8449, 0.7737, 0.8377, 0.7738, 0.8377, 0.9387, 0.8449, 0.9387, 0.8552, 0.7737, 0.8449, 0.7737, 0.8449, 0.9387, 0.8552, 0.9387, 0.9073, 0.7058, 0.9167, 0.7058, 0.9167, 0.6621, 0.9073, 0.6621, 0.944, 0.9384, 0.9351, 0.9384, 0.9351, 0.9821, 0.944, 0.9821, 0.944, 0.6621, 0.9351, 0.6621, 0.9351, 0.7736, 0.944, 0.7736, 0.9073, 0.9821, 0.9167, 0.9821, 0.9167, 0.8706, 0.9073, 0.8706, 0.944, 0.7736, 0.9351, 0.7736, 0.9351, 0.9384, 0.944, 0.9384, 0.9073, 0.8706, 0.9167, 0.8706, 0.9167, 0.7058, 0.9073, 0.7058, 0.2839, 0.9377, 0.2768, 0.9377, 0.2768, 0.9814, 0.2839, 0.9814, 0.6099, 0.7721, 0.6099, 0.7648, 0.6005, 0.7648, 0.6005, 0.7721, 0.5736, 0.7721, 0.5736, 0.7648, 0.5646, 0.7648, 0.5646, 0.7721, 0.8449, 0.9387, 0.8377, 0.9387, 0.8377, 0.9825, 0.8449, 0.9825, 0.3586, 0.3317, 0.3586, 0.339, 0.5199, 0.3387, 0.5199, 0.3314, 0.3158, 0.3318, 0.3158, 0.3391, 0.3586, 0.339, 0.3586, 0.3317, 0.3015, 0.6611, 0.2944, 0.6611, 0.2944, 0.7048, 0.3015, 0.7048, 0.5199, 0.3314, 0.5199, 0.3387, 0.6291, 0.3385, 0.6291, 0.3312, 0.2839, 0.6611, 0.2768, 0.6611, 0.2768, 0.7727, 0.2839, 0.7727, 0.953, 0.9372, 0.944, 0.9372, 0.944, 0.9807, 0.953, 0.9807, 0.9261, 0.9372, 0.9167, 0.9372, 0.9167, 0.9807, 0.9261, 0.9807, 0.9261, 0.6621, 0.9167, 0.6621, 0.9167, 0.7731, 0.9261, 0.7731, 0.953, 0.6621, 0.944, 0.6621, 0.944, 0.7731, 0.953, 0.7731, 0.9261, 0.7731, 0.9167, 0.7731, 0.9167, 0.9372, 0.9261, 0.9372, 0.953, 0.7731, 0.944, 0.7731, 0.944, 0.9372, 0.953, 0.9372, 0.232, 0.7048, 0.2236, 0.7048, 0.2236, 0.8698, 0.232, 0.8698, 0.232, 0.6611, 0.2236, 0.6611, 0.2236, 0.7048, 0.232, 0.7048, 0.2516, 0.8696, 0.2601, 0.8696, 0.2601, 0.7048, 0.2516, 0.7048, 0.2151, 0.9377, 0.2236, 0.9377, 0.2236, 0.7727, 0.2151, 0.7727, 0.5199, 0.008881, 0.5199, 0.000238, 0.3586, 0.000591, 0.3586, 0.009233, 0.3586, 0.009233, 0.3586, 0.000591, 0.3158, 0.000684, 0.3158, 0.009327, 0.6237, 0.7514, 0.6237, 0.7601, 0.6327, 0.7601, 0.6327, 0.7514, 0.2516, 0.9811, 0.2601, 0.9811, 0.2601, 0.8696, 0.2516, 0.8696, 0.3584, 0.6808, 0.3584, 0.6712, 0.3158, 0.6712, 0.3158, 0.6808, 0.8377, 0.3498, 0.8377, 0.3391, 0.7949, 0.3392, 0.6336, 0.3396, 0.6336, 0.6621, 0.7949, 0.6617, 0.8377, 0.6617, 0.8377, 0.6516, 0.3584, 0.975, 0.3584, 0.876, 0.3158, 0.876, 0.3158, 0.975, 0.6764, 0.9563, 0.6764, 0.7611, 0.6336, 0.7611, 0.6336, 0.9563, 0.6764, 0.9659, 0.6764, 0.9563, 0.6336, 0.9563, 0.6336, 0.9659, 0.2974, 0.3077, 0.2974, 0.3077, 0.1063, 0.3077, 0.1063, 0.3077, 0.3584, 0.876, 0.3584, 0.6808, 0.3158, 0.6808, 0.3158, 0.876, 0.519, 0.876, 0.519, 0.6808, 0.3584, 0.6808, 0.3584, 0.876, 0.8377, 0.966, 0.8377, 0.9564, 0.6764, 0.9563, 0.6764, 0.9659, 0.519, 0.975, 0.519, 0.876, 0.3584, 0.876, 0.3584, 0.975, 0.3586, 0.3317, 0.3158, 0.3213, 0.3158, 0.02031, 0.3586, 0.009233, 0.5199, 0.008881, 0.5199, 0.3314, 0.519, 0.6808, 0.519, 0.6712, 0.3584, 0.6712, 0.3584, 0.6808, 0.3013, 0.3385, 0.3013, 0.6611, 0.3107, 0.6611, 0.3107, 0.3385, 0.02103, 0.6394, 0.1615, 0.6397, 0.1615, 0.6613, 0.0, 0.661, 0.1833, 0.361, 0.2043, 0.3389, 0.2043, 0.3611, 0.1833, 0.6388, 0.1833, 0.361, 0.2043, 0.3611, 0.2043, 0.6388, 0.02103, 0.3602, 0.02103, 0.6394, 0.0, 0.661, 0.0, 0.3385, 0.1833, 0.6388, 0.2043, 0.6388, 0.2043, 0.6614, 0.1615, 0.3604, 0.02103, 0.3602, 0.0, 0.3385, 0.1615, 0.3388, 0.1615, 0.6397, 0.1833, 0.6388, 0.2043, 0.6614, 0.1615, 0.6613, 0.1833, 0.361, 0.1615, 0.3604, 0.1615, 0.3388, 0.2043, 0.3389, 1.0, 0.6187, 0.9782, 0.6187, 0.8377, 0.6184, 0.8377, 0.3391, 0.9782, 0.3394, 1.0, 0.34, 0.5246, 0.9499, 0.5246, 0.6721, 0.5302, 0.6712, 0.5302, 0.9499, 0.5358, 0.6932, 0.5358, 0.6712, 0.5414, 0.6712, 0.5414, 0.6932, 0.5358, 0.8359, 0.5358, 0.6932, 0.5414, 0.6932, 0.5414, 0.8359, 0.519, 0.9505, 0.519, 0.6712, 0.5246, 0.6712, 0.5246, 0.9505, 0.0, 0.9618, 0.0, 0.684, 0.0, 0.6619, 0.04278, 0.6618, 0.2041, 0.6614, 0.2041, 0.9839, 0.04278, 0.9843, 0.0, 0.9844, 0.2043, 0.6611, 0.3013, 0.6611, 0.3013, 0.3385, 0.2043, 0.3385, 0.677, 0.6674, 0.6436, 0.6674, 0.6436, 0.7558, 0.677, 0.7558, 0.7032, 0.7558, 0.7034, 0.6674, 0.6398, 0.6659, 0.6336, 0.6621, 0.6336, 0.7611, 0.6398, 0.7573, 0.8302, 0.7574, 0.8377, 0.7612, 0.8377, 0.6622, 0.8302, 0.666, 0.7106, 0.7555, 0.8264, 0.7555, 0.8264, 0.6678, 0.7107, 0.6678, 0.6436, 0.6674, 0.6398, 0.6659, 0.6398, 0.7573, 0.6436, 0.7558, 0.0, 0.0, 0.0, 0.0, 0.0, 0.0, 0.0, 0.0, 0.0, 0.0, 0.0, 0.0, 0.0, 0.0, 0.0, 0.0, 0.0, 0.0, 0.7032, 0.7558, 0.7076, 0.7573, 0.7078, 0.6659, 0.7034, 0.6674, 0.3107, 0.5857, 0.314, 0.589, 0.314, 0.4639, 0.3107, 0.4676, 0.8264, 0.7555, 0.8302, 0.7574, 0.8302, 0.666, 0.8264, 0.6678, 0.3107, 0.4602, 0.314, 0.4639, 0.314, 0.3385, 0.3107, 0.3418, 0.312, 0.7506, 0.3153, 0.7525, 0.3153, 0.6611, 0.312, 0.6629, 0.1063, 0.3077, 0.2974, 0.3077, 0.2974, 0.02986, 0.1063, 0.02986, 0.1063, 0.02986, 0.1063, 0.02986, 0.2974, 0.02986, 0.2974, 0.02986, 0.2974, 0.02986, 0.2974, 0.02986, 0.2974, 0.3077, 0.2974, 0.3077, 0.1063, 0.3077, 0.1063, 0.3077, 0.1063, 0.02986, 0.1063, 0.02986, 0.677, 0.6674, 0.7034, 0.6674, 0.7078, 0.6659, 0.6398, 0.6659, 0.6436, 0.6674, 0.0, 0.0, 0.0, 0.0, 0.0, 0.0, 0.0, 0.0, 0.0, 0.0, 0.0, 0.0, 0.0, 0.0, 0.0, 0.0])
me_cube_001.materials.append(mat_metal)
me_cube_001.materials.append(mat_madeira)
me_cube_001.materials.append(mat_metalbranco)
me_cube_001.materials.append(mat_pretomesa)
me_cube_001.update()
me_cube_001.normals_split_custom_set([tuple(v) for v in zip(*[iter([0.0, 1.0, 0.0, 0.0, 1.0, 0.0, 0.0, 1.0, 0.0, 0.0, 1.0, 0.0, 0.0, 1.0, 0.0, 0.0, 1.0, 0.0, 0.0, 1.0, 0.0, 0.0, 1.0, 0.0, -0.1837, 0.9824, 0.03368, -0.1837, 0.9824, 0.03368, -0.1837, 0.9824, 0.03368, -0.1837, 0.9824, 0.03368, 0.0, 1.0, 1.705e-07, 0.0, 1.0, 8.545e-08, 0.0, 1.0, 0.0, 0.0, 1.0, 0.0, 0.0, 1.0, 1.68e-07, 0.0, 1.0, 8.791e-08, 0.0, 1.0, 8.545e-08, 0.0, 1.0, 1.705e-07, 0.0, 1.0, 0.0, 0.0, 1.0, 0.0, 0.0, 1.0, 0.0, 0.0, 1.0, 0.0, 0.0, 1.0, 0.0, 0.0, 1.0, 0.0, 0.0, 1.0, 0.0, 0.0, 1.0, 0.0, 0.0, 1.0, 0.0, 0.0, 1.0, 0.0, 0.0, 1.0, 0.0, 0.0, 1.0, 0.0, 0.0, 1.0, 0.0, 0.0, 1.0, 0.0, 0.0, 1.0, 0.0, 0.0, 1.0, 0.0, 0.0, -1.0, 0.0, 0.0, -1.0, 0.0, 0.0, -1.0, 0.0, 0.0, -1.0, 0.0, 0.0, 1.0, 0.0, 0.0, 1.0, 0.0, 0.0, 1.0, 8.791e-08, 0.0, 1.0, 1.68e-07, 0.0, 1.0, 0.0, 0.0, 1.0, 0.0, 0.0, 1.0, 0.0, 0.0, 1.0, 0.0, 0.0, 1.0, 0.0, 0.0, 1.0, 0.0, 0.0, 1.0, 0.0, 0.0, 1.0, 0.0, 0.0, 1.0, 0.0, 0.0, 1.0, 0.0, 0.0, 1.0, 0.0, 0.0, 1.0, 0.0, 0.0, 1.0, 0.0, 0.0, 1.0, 0.0, 0.0, 1.0, 0.0, 0.0, 1.0, 0.0, 0.0, 1.0, 0.0, 0.0, 1.0, 0.0, 0.0, 1.0, 0.0, 0.0, 1.0, 0.0, 0.0, 1.0, 0.0, 0.0, 1.0, 0.0, 0.0, 1.0, 0.0, 0.0, 1.0, 0.0, 0.9991, -0.02089, -0.03762, 0.9991, -0.02089, -0.03762, 0.9991, -0.02089, -0.03762, 0.9991, -0.02089, -0.03762, 1.0, 0.0, 0.0, 1.0, 0.0, 0.0, 1.0, 0.0, 0.0, 1.0, 0.0, 0.0, -0.1697, 0.9835, -0.06192, -0.1697, 0.9835, -0.06192, -0.1697, 0.9835, -0.06192, -0.1697, 0.9835, -0.06192, 0.0, -1.0, 0.0, 0.0, -1.0, 0.0, 0.0, -1.0, 0.0, 0.0, -1.0, 0.0, 0.0, 1.0, 0.0, 0.0, 1.0, 0.0, 0.0, 1.0, 0.0, 0.0, 1.0, 0.0, 0.0, 0.4403, -0.8979, 0.0, 0.4403, -0.8979, 0.0, 0.4403, -0.8979, 0.3436, 0.4403, -0.8295, 0.3436, 0.4403, -0.8295, 0.3436, 0.4403, -0.8295, 0.6973, 0.4316, -0.5723, 0.6973, 0.4316, -0.5723, 0.6973, 0.4316, -0.5723, 0.9106, 0.4035, 0.08969, 0.9106, 0.4035, 0.08969, 0.9106, 0.4035, 0.08969, 0.5723, 0.4316, 0.6973, 0.5723, 0.4316, 0.6973, 0.5723, 0.4316, 0.6973, 0.1752, 0.4403, 0.8806, 0.1752, 0.4403, 0.8806, 0.1752, 0.4403, 0.8806, -0.1752, 0.4403, 0.8806, -0.1752, 0.4403, 0.8806, -0.1752, 0.4403, 0.8806, -0.5723, 0.4316, 0.6973, -0.5723, 0.4316, 0.6973, -0.5723, 0.4316, 0.6973, -0.8904, 0.4194, 0.1771, -0.8904, 0.4194, 0.1771, -0.8904, 0.4194, 0.1771, -0.7955, 0.4316, -0.4252, -0.7955, 0.4316, -0.4252, -0.7955, 0.4316, -0.4252, -0.4252, 0.4316, -0.7956, -0.4252, 0.4316, -0.7956, -0.4252, 0.4316, -0.7956, 0.3436, 0.4403, -0.8295, 0.3436, 0.4403, -0.8295, 0.3436, 0.4403, -0.8295, 0.6973, 0.4316, -0.5723, 0.6973, 0.4316, -0.5723, 0.6973, 0.4316, -0.5723, 0.9078, 0.4194, 0.0, 0.9078, 0.4194, 0.0, 0.9078, 0.4194, 0.0, 0.6973, 0.4316, 0.5723, 0.6973, 0.4316, 0.5723, 0.6973, 0.4316, 0.5723, 0.3436, 0.4403, 0.8295, 0.3436, 0.4403, 0.8295, 0.3436, 0.4403, 0.8295, 0.0, 0.4403, 0.8979, 0.0, 0.4403, 0.8979, 0.0, 0.4403, 0.8979, -0.4252, 0.4316, 0.7956, -0.4252, 0.4316, 0.7956, -0.4252, 0.4316, 0.7956, -0.8387, 0.4194, 0.3474, -0.8387, 0.4194, 0.3474, -0.8387, 0.4194, 0.3474, -0.807, 0.4035, -0.4313, -0.807, 0.4035, -0.4313, -0.807, 0.4035, -0.4313, -0.3436, 0.4403, -0.8295, -0.3436, 0.4403, -0.8295, -0.3436, 0.4403, -0.8295, 0.0, 0.4403, -0.8979, 0.0, 0.4403, -0.8979, 0.0, 0.4403, -0.8979, 0.3474, 0.4194, -0.8387, 0.3474, 0.4194, -0.8387, 0.3474, 0.4194, -0.8387, 0.7955, 0.4316, -0.4252, 0.7955, 0.4316, -0.4252, 0.7955, 0.4316, -0.4252, 0.8904, 0.4194, 0.1771, 0.8904, 0.4194, 0.1771, 0.8904, 0.4194, 0.1771, 0.5723, 0.4316, 0.6973, 0.5723, 0.4316, 0.6973, 0.5723, 0.4316, 0.6973, 0.08843, 0.4316, 0.8977, 0.08843, 0.4316, 0.8977, 0.08843, 0.4316, 0.8977, -0.4252, 0.4316, 0.7955, -0.4252, 0.4316, 0.7955, -0.4252, 0.4316, 0.7955, -0.8387, 0.4194, 0.3474, -0.8387, 0.4194, 0.3474, -0.8387, 0.4194, 0.3474, -0.807, 0.4035, -0.4313, -0.807, 0.4035, -0.4313, -0.807, 0.4035, -0.4313, -0.2618, 0.4316, -0.8632, -0.2618, 0.4316, -0.8632, -0.2618, 0.4316, -0.8632, 0.2618, 0.4316, -0.8632, 0.2618, 0.4316, -0.8632, 0.2618, 0.4316, -0.8632, 0.7548, 0.4194, -0.5044, 0.7548, 0.4194, -0.5044, 0.7548, 0.4194, -0.5044, 0.8531, 0.3839, 0.3534, 0.8531, 0.3839, 0.3534, 0.8531, 0.3839, 0.3534, 0.2619, 0.4316, 0.8632, 0.2619, 0.4316, 0.8632, 0.2619, 0.4316, 0.8632, -0.1752, 0.4403, 0.8806, -0.1752, 0.4403, 0.8806, -0.1752, 0.4403, 0.8806, -0.5723, 0.4316, 0.6973, -0.5723, 0.4316, 0.6973, -0.5723, 0.4316, 0.6973, -0.8904, 0.4194, 0.1771, -0.8904, 0.4194, 0.1771, -0.8904, 0.4194, 0.1771, -0.7548, 0.4194, -0.5044, -0.7548, 0.4194, -0.5044, -0.7548, 0.4194, -0.5044, -0.2618, 0.4316, -0.8632, -0.2618, 0.4316, -0.8632, -0.2618, 0.4316, -0.8632, 0.0, -1.0, -1.661e-07, 0.0, -1.0, -1.661e-07, 0.0, -1.0, -1.661e-07, 0.0, -1.0, -1.661e-07, 0.0, -1.0, -1.661e-07, 0.0, -1.0, -1.661e-07, 0.0, -1.0, -1.661e-07, 0.0, -1.0, -1.661e-07, 0.0, -1.0, -1.661e-07, 0.0, -1.0, -1.661e-07, 0.0, -1.0, -1.661e-07, 0.0, -1.0, -3.333e-07, 0.0, -1.0, -3.333e-07, 0.0, -1.0, -3.333e-07, 0.0, -1.0, -3.333e-07, 0.0, -1.0, -3.333e-07, 0.0, -1.0, -3.333e-07, 0.0, -1.0, -3.333e-07, 0.0, -1.0, -3.333e-07, 0.0, -1.0, -3.333e-07, 0.0, -1.0, -3.333e-07, 0.0, -1.0, -3.333e-07, 0.0, -1.0, -1.694e-07, 0.0, -1.0, -1.694e-07, 0.0, -1.0, -1.694e-07, 0.0, -1.0, -1.694e-07, 0.0, -1.0, -1.694e-07, 0.0, -1.0, -1.694e-07, 0.0, -1.0, -1.694e-07, 0.0, -1.0, -1.694e-07, 0.0, -1.0, -1.694e-07, 0.0, -1.0, 5.156e-07, 0.0, -1.0, 5.156e-07, 0.0, -1.0, 5.156e-07, 0.0, -1.0, 5.156e-07, 0.0, -1.0, 5.156e-07, 0.0, -1.0, 5.156e-07, 0.0, -1.0, 5.156e-07, 0.0, -1.0, 5.156e-07, 0.0, -1.0, 5.156e-07, -0.8747, -0.4591, 0.1552, -0.8747, -0.4591, 0.1552, -0.8747, -0.4591, 0.1552, -0.4851, -0.8511, 0.2006, -0.4851, -0.8511, 0.2006, -0.4851, -0.8511, 0.2006, -0.1205, -0.9925, 0.02139, -0.1205, -0.9925, 0.02139, -0.1205, -0.9925, 0.02139, 0.8747, -0.4591, -0.1552, 0.8747, -0.4591, -0.1552, 0.8747, -0.4591, -0.1552, 0.9997, 0.0, 0.02291, 0.9997, 0.0, 0.02291, 0.9997, 0.0, 0.02291, 0.742, 0.6574, -0.1317, 0.742, 0.6574, -0.1317, 0.742, 0.6574, -0.1317, -0.1205, 0.9925, 0.02138, -0.1205, 0.9925, 0.02138, -0.1205, 0.9925, 0.02138, -0.4851, 0.8511, 0.2006, -0.485, 0.8512, 0.2007, -0.485, 0.8512, 0.2007, -0.8747, 0.4591, 0.1552, -0.8747, 0.4591, 0.1552, -0.8747, 0.4591, 0.1552, -0.5005, -0.8463, 0.1823, -0.5005, -0.8463, 0.1823, -0.5005, -0.8463, 0.1823, 0.189, -0.9816, -0.02703, 0.189, -0.9816, -0.02703, 0.189, -0.9816, -0.02703, 0.6721, -0.317, -0.6691, 0.6721, -0.317, -0.6691, 0.6721, -0.317, -0.6691, 0.5629, 0.0, -0.8265, 0.5629, 0.0, -0.8265, 0.5629, 0.0, -0.8265, 0.5012, 0.8306, -0.2427, 0.5012, 0.8306, -0.2427, 0.5012, 0.8306, -0.2427, -0.485, 0.8512, 0.2007, -0.485, 0.8512, 0.2007, -0.4849, 0.8512, 0.2008, -0.6137, 0.329, 0.7177, -0.6137, 0.329, 0.7177, -0.6137, 0.329, 0.7177, -0.02189, -0.8223, 0.5687, -0.02189, -0.8223, 0.5687, -0.02189, -0.8223, 0.5687, -0.07769, -0.9918, -0.1015, -0.07769, -0.9918, -0.1015, -0.07769, -0.9918, -0.1015, 0.3679, -0.6501, -0.6648, 0.3679, -0.6501, -0.6648, 0.3679, -0.6501, -0.6648, 0.3679, -0.6501, -0.6648, 0.09363, 0.9145, -0.3936, 0.09363, 0.9145, -0.3936, 0.09363, 0.9145, -0.3936, 0.09363, 0.9145, -0.3936, 0.09363, 0.9145, -0.3936, 0.09363, 0.9145, -0.3936, -0.1356, 0.8102, 0.5703, -0.1356, 0.8102, 0.5703, -0.1356, 0.8102, 0.5703, -0.5175, 0.3437, 0.7837, -0.5175, 0.3437, 0.7837, -0.5175, 0.3437, 0.7837, 0.3796, -0.7768, 0.5025, 0.3796, -0.7768, 0.5025, 0.3796, -0.7768, 0.5025, 0.3796, -0.7768, 0.5025, -0.3796, -0.7768, -0.5025, -0.3796, -0.7768, -0.5025, -0.3796, -0.7768, -0.5025, -0.3796, -0.7768, -0.5025, -0.2678, 0.8959, -0.3544, -0.2678, 0.8959, -0.3544, -0.2678, 0.8959, -0.3544, -0.2678, 0.8959, -0.3544, 0.3796, 0.7768, 0.5025, 0.3796, 0.7768, 0.5025, 0.3796, 0.7768, 0.5025, 0.3796, 0.7768, 0.5025, 0.3796, 0.7768, 0.5025, 0.3796, 0.7768, 0.5025, 0.9426, 0.0, 0.3339, 0.9426, 0.0, 0.3339, 0.9426, 0.0, 0.3339, 0.5875, -0.7633, 0.2686, 0.5875, -0.7633, 0.2686, 0.5875, -0.7633, 0.2686, 0.5875, -0.7633, 0.2686, -0.3132, -0.9419, -0.1217, -0.3132, -0.9419, -0.1217, -0.3132, -0.9419, -0.1217, -0.7825, -0.6072, -0.1383, -0.7825, -0.6072, -0.1383, -0.7825, -0.6072, -0.1383, -0.8913, 0.0, -0.4534, -0.8913, 0.0, -0.4534, -0.8913, 0.0, -0.4534, -0.5838, 0.8004, -0.1361, -0.5838, 0.8004, -0.1361, -0.5838, 0.8004, -0.1361, -0.3132, 0.9419, -0.1217, -0.3132, 0.9419, -0.1217, -0.3132, 0.9419, -0.1217, 0.5076, 0.8387, 0.1972, 0.5076, 0.8387, 0.1972, 0.5076, 0.8387, 0.1972, 0.6318, 0.7103, 0.3104, 0.6318, 0.7103, 0.3104, 0.6318, 0.7103, 0.3104, 1.0, 0.0, 0.0, 1.0, 0.0, 0.0, 1.0, 0.0, 0.0, 1.0, 0.0, 0.0, 0.584, -0.8118, 0.0, 0.584, -0.8118, 0.0, 0.584, -0.8118, 0.0, 0.584, -0.8118, 0.0, 0.584, -0.8118, 0.0, 0.584, -0.8118, 0.0, -0.3676, -0.93, 0.0, -0.3676, -0.93, 0.0, -0.3676, -0.93, 5.408e-05, -0.3676, -0.93, 5.905e-05, -0.9732, -0.2301, 0.0, -0.9732, -0.2301, 0.0, -0.9732, -0.2301, 0.0, -0.997, 0.0, 0.0778, -0.997, 0.0, 0.0778, -0.997, 0.0, 0.0778, -0.5002, 0.8649, -0.04071, -0.5002, 0.8649, -0.04071, -0.5002, 0.8649, -0.04071, -0.5002, 0.8649, -0.04071, 0.584, 0.8118, 0.0, 0.584, 0.8118, 0.0, 0.584, 0.8118, 0.0, 0.584, 0.8118, 0.0, 0.584, 0.8118, 0.0, 0.584, 0.8118, 0.0, 0.8948, 0.0, -0.4466, 0.8948, 0.0, -0.4466, 0.8948, 0.0, -0.4466, 0.8948, 0.0, -0.4466, 0.5205, -0.8371, -0.1681, 0.5205, -0.8371, -0.1681, 0.5205, -0.8371, -0.1681, -0.4125, -0.909, 0.05968, -0.4125, -0.909, 0.05968, -0.4125, -0.909, 0.05968, -0.3676, -0.93, 5.905e-05, -0.3676, -0.93, 5.408e-05, -0.3675, -0.93, 0.0001196, -0.8817, -0.2542, 0.3975, -0.8817, -0.2542, 0.3975, -0.8817, -0.2542, 0.3975, -0.9208, 0.2427, 0.3052, -0.9208, 0.2427, 0.3052, -0.9208, 0.2427, 0.3052, -0.3132, 0.9419, 0.1217, -0.3132, 0.9419, 0.1217, -0.3132, 0.9419, 0.1217, -0.3132, 0.9419, 0.1217, 0.5205, 0.8371, -0.1681, 0.5205, 0.8371, -0.1681, 0.5205, 0.8371, -0.1681, 0.7406, 0.0, -0.6719, 0.7406, 0.0, -0.6719, 0.7406, 0.0, -0.6719, 0.279, -0.8018, -0.5284, 0.279, -0.8018, -0.5284, 0.279, -0.8018, -0.5284, -0.04131, -0.9619, 0.2701, -0.04131, -0.9619, 0.2701, -0.04131, -0.9619, 0.2701, -0.5619, -0.7031, 0.4358, -0.5619, -0.7031, 0.4358, -0.5619, -0.7031, 0.4358, -0.4566, 0.7254, 0.515, -0.4566, 0.7254, 0.515, -0.4566, 0.7254, 0.515, -0.4566, 0.7254, 0.515, 0.02729, 0.9935, 0.1108, 0.02729, 0.9935, 0.1108, 0.02729, 0.9935, 0.1108, 0.279, 0.8018, -0.5285, 0.279, 0.8018, -0.5285, 0.279, 0.8018, -0.5285, -0.05467, -0.9717, -0.2298, -0.05467, -0.9717, -0.2298, -0.05467, -0.9717, -0.2298, -0.05467, -0.9717, -0.2298, 0.3679, -0.6501, 0.6648, 0.3679, -0.6501, 0.6648, 0.3679, -0.6501, 0.6648, 0.3679, -0.6501, 0.6648, 0.09362, 0.9145, 0.3936, 0.09363, 0.9145, 0.3936, 0.09363, 0.9145, 0.3936, 0.09363, 0.9145, 0.3936, 0.09363, 0.9145, 0.3936, 0.09363, 0.9145, 0.3936, -0.3822, 0.561, -0.7344, -0.3822, 0.561, -0.7344, -0.3822, 0.561, -0.7344, -0.3822, 0.561, -0.7344, -0.6937, -0.5335, -0.4839, -0.6937, -0.5335, -0.4839, -0.6937, -0.5335, -0.4839, 0.08244, -0.9949, 0.05751, 0.08244, -0.9949, 0.05751, 0.08244, -0.9949, 0.05751, 0.1403, -0.9521, 0.2717, 0.1403, -0.9521, 0.2717, 0.1403, -0.9521, 0.2717, 0.8234, -0.2695, 0.4994, 0.8234, -0.2695, 0.4994, 0.8234, -0.2695, 0.4994, 0.7464, 0.2871, 0.6004, 0.7464, 0.2871, 0.6004, 0.7464, 0.2871, 0.6004, 0.5122, 0.8255, 0.2372, 0.5122, 0.8255, 0.2372, 0.5122, 0.8255, 0.2372, 0.02544, 0.9935, 0.1109, 0.02544, 0.9935, 0.1109, 0.02544, 0.9935, 0.1109, -0.6166, 0.4006, -0.6778, -0.6166, 0.4006, -0.6778, -0.6166, 0.4006, -0.6778, -0.6166, 0.4006, -0.6778, -0.8747, -0.4591, -0.1552, -0.8747, -0.4591, -0.1552, -0.8747, -0.4591, -0.1552, -0.8747, -0.4591, -0.1552, -0.1205, -0.9925, -0.02139, -0.1205, -0.9925, -0.02139, -0.1205, -0.9925, -0.02139, 0.4562, -0.8883, -0.05246, 0.4562, -0.8883, -0.05246, 0.4562, -0.8883, -0.05246, 0.86, -0.4513, 0.2382, 0.86, -0.4513, 0.2382, 0.86, -0.4513, 0.2382, 0.9651, 0.2283, 0.128, 0.9651, 0.2283, 0.128, 0.9651, 0.2283, 0.128, 0.7373, 0.6532, 0.1723, 0.7373, 0.6532, 0.1723, 0.7373, 0.6532, 0.1723, 0.04158, 0.9986, -0.03113, 0.04158, 0.9986, -0.03113, 0.04158, 0.9986, -0.03113, 0.04158, 0.9986, -0.03113, -0.8747, 0.4591, -0.1552, -0.8747, 0.4591, -0.1552, -0.8747, 0.4591, -0.1552, -0.8747, 0.4591, -0.1552, -0.964, -0.2376, 0.1196, -0.964, -0.2376, 0.1196, -0.964, -0.2376, 0.1196, -0.7123, -0.6772, 0.1846, -0.7123, -0.6772, 0.1846, -0.7123, -0.6772, 0.1846, -0.1205, -0.9926, -0.01133, -0.1205, -0.9926, -0.01133, -0.1205, -0.9926, -0.01133, 0.6091, -0.7922, -0.03848, 0.6091, -0.7922, -0.03848, 0.6091, -0.7922, -0.03848, 0.86, -0.4513, -0.2382, 0.86, -0.4513, -0.2382, 0.86, -0.4513, -0.2382, 0.792, 0.61, -0.0249, 0.792, 0.61, -0.0249, 0.792, 0.61, -0.0249, 0.7478, 0.6625, -0.04214, 0.7478, 0.6625, -0.04214, 0.7478, 0.6625, -0.04214, -0.3546, 0.935, 5.404e-11, -0.3546, 0.935, 4.975e-11, -0.3546, 0.935, -0.0006044, -0.7145, 0.6759, 0.181, -0.7145, 0.6759, 0.181, -0.7145, 0.6759, 0.181, -0.6062, -0.7198, 0.3383, -0.6062, -0.7198, 0.3383, -0.6062, -0.7198, 0.3383, 0.103, -0.9888, 0.1082, 0.103, -0.9888, 0.1082, 0.103, -0.9888, 0.1082, 0.3333, -0.8717, -0.3592, 0.3333, -0.8717, -0.3592, 0.3333, -0.8717, -0.3592, 0.8234, -0.2695, -0.4994, 0.8234, -0.2695, -0.4994, 0.8234, -0.2695, -0.4994, 0.4421, 0.7359, -0.5128, 0.4421, 0.7359, -0.5128, 0.4421, 0.7359, -0.5128, 0.4085, 0.8671, -0.2849, 0.4085, 0.8671, -0.2849, 0.4085, 0.8671, -0.2849, -0.5906, 0.6418, 0.4892, -0.5906, 0.6418, 0.4892, -0.5906, 0.6418, 0.4892, -0.5906, 0.6418, 0.4892, -0.1324, -0.953, 0.2723, -0.1324, -0.953, 0.2723, -0.1324, -0.953, 0.2723, -0.1324, -0.953, 0.2723, 0.3679, -0.6501, -0.6648, 0.3679, -0.6501, -0.6648, 0.3679, -0.6501, -0.6648, 0.3679, -0.6501, -0.6648, 0.09362, 0.9145, -0.3936, 0.09362, 0.9145, -0.3936, 0.09363, 0.9145, -0.3936, 0.09362, 0.9145, -0.3936, 0.09362, 0.9145, -0.3936, 0.09362, 0.9145, -0.3936, -0.1356, 0.8102, 0.5702, -0.1356, 0.8102, 0.5702, -0.1356, 0.8102, 0.5702, -0.3283, 0.6285, 0.7051, -0.3283, 0.6285, 0.7051, -0.3283, 0.6285, 0.7051, 0.3845, -0.8365, 0.3904, 0.3845, -0.8365, 0.3904, 0.3845, -0.8365, 0.3904, 0.3845, -0.8365, 0.3904, -0.5334, -0.7174, -0.4481, -0.5334, -0.7174, -0.4481, -0.5334, -0.7174, -0.4481, -0.4867, -0.59, -0.6442, -0.4867, -0.59, -0.6442, -0.4867, -0.59, -0.6442, -0.2677, 0.896, -0.3544, -0.2677, 0.896, -0.3544, -0.2677, 0.896, -0.3544, -0.2677, 0.896, -0.3544, 0.3796, 0.7768, 0.5025, 0.3796, 0.7768, 0.5025, 0.3796, 0.7768, 0.5025, 0.3796, 0.7768, 0.5025, 0.814, -0.4873, 0.3162, 0.814, -0.4873, 0.3162, 0.814, -0.4873, 0.3162, 0.3839, -0.8786, 0.284, 0.3839, -0.8786, 0.284, 0.3839, -0.8786, 0.284, 0.1058, -0.9935, 0.04108, 0.106, -0.9935, 0.04055, 0.1102, -0.9934, 0.03204, -0.6786, -0.6856, -0.2636, -0.6786, -0.6856, -0.2636, -0.6786, -0.6856, -0.2636, -0.9286, -0.1879, -0.3201, -0.9286, -0.1879, -0.3201, -0.9286, -0.1879, -0.3201, -0.9286, -0.1879, -0.3201, -0.5837, 0.8005, -0.1361, -0.5837, 0.8005, -0.1361, -0.5837, 0.8005, -0.1361, -0.3132, 0.9419, -0.1217, -0.3132, 0.9419, -0.1217, -0.3132, 0.9419, -0.1217, 0.6785, 0.6856, 0.2636, 0.6785, 0.6856, 0.2636, 0.6785, 0.6856, 0.2636, 0.6785, 0.6856, 0.2636, 0.6785, 0.6856, 0.2636, 0.6785, 0.6856, 0.2636, 0.9997, 0.0, -0.02488, 0.9997, 0.0, -0.02488, 0.9997, 0.0, -0.02488, 0.7619, -0.6477, 2.577e-06, 0.7619, -0.6477, 2.577e-06, 0.7619, -0.6477, 2.577e-06, 0.7619, -0.6477, 2.577e-06, 0.1102, -0.9934, 0.03204, 0.106, -0.9935, 0.04055, 0.1104, -0.9934, 0.03141, -0.3821, -0.9234, -0.0353, -0.3821, -0.9234, -0.0353, -0.3821, -0.9234, -0.0353, -0.8931, -0.4498, -7.656e-07, -0.8931, -0.4498, -7.656e-07, -0.8931, -0.4498, -7.656e-07, -0.8931, -0.4498, -7.656e-07, -0.9734, 0.2255, 0.04102, -0.9734, 0.2255, 0.04102, -0.9734, 0.2255, 0.04102, -0.5002, 0.865, -0.0407, -0.5002, 0.865, -0.0407, -0.5002, 0.865, -0.0407, -0.5002, 0.865, -0.0407, 0.693, 0.7202, 0.03206, 0.693, 0.7202, 0.03206, 0.693, 0.7202, 0.03206, 0.693, 0.7202, 0.03206, 0.9321, 0.0, -0.3621, 0.9321, 0.0, -0.3621, 0.9321, 0.0, -0.3621, 0.9321, 0.0, -0.3621, 0.5076, -0.8387, -0.1972, 0.5076, -0.8387, -0.1972, 0.5076, -0.8387, -0.1972, -0.04854, -0.9914, -0.1217, -0.04854, -0.9914, -0.1217, -0.04854, -0.9914, -0.1217, -0.3132, -0.9419, 0.1217, -0.3132, -0.9419, 0.1217, -0.3132, -0.9419, 0.1217, -0.9017, -0.2535, 0.3503, -0.9017, -0.2535, 0.3503, -0.9017, -0.2535, 0.3503, -0.9613, 0.0, 0.2755, -0.9613, 0.0, 0.2755, -0.9613, 0.0, 0.2755, -0.4688, 0.8387, 0.277, -0.4688, 0.8387, 0.277, -0.4688, 0.8387, 0.277, -0.04854, 0.9914, -0.1217, -0.04854, 0.9914, -0.1217, -0.04854, 0.9914, -0.1217, 0.5076, 0.8387, -0.1972, 0.5076, 0.8387, -0.1972, 0.5076, 0.8387, -0.1972, 0.643, 0.0, -0.7659, 0.643, 0.0, -0.7659, 0.643, 0.0, -0.7659, 0.1357, -0.9171, -0.3748, 0.1357, -0.9171, -0.3748, 0.1357, -0.9171, -0.3748, 0.1796, -0.9837, -0.001473, 0.1796, -0.9837, -0.001473, 0.1796, -0.9837, -0.001473, -0.6056, -0.5442, 0.5806, -0.6056, -0.5442, 0.5806, -0.6056, -0.5442, 0.5806, -0.4556, 0.0, 0.8902, -0.4556, 0.0, 0.8902, -0.4556, 0.0, 0.8902, -0.3958, 0.858, 0.3272, -0.3958, 0.858, 0.3272, -0.3958, 0.858, 0.3272, 0.2036, 0.979, 0.01157, 0.2036, 0.979, 0.01157, 0.2036, 0.979, 0.01157, 0.2861, 0.8004, -0.5268, 0.2861, 0.8004, -0.5268, 0.2861, 0.8004, -0.5268, -0.09362, -0.9145, -0.3936, -0.09362, -0.9145, -0.3936, -0.09362, -0.9145, -0.3936, -0.2501, -0.953, -0.1711, -0.2501, -0.953, -0.1711, -0.2501, -0.953, -0.1711, 0.3, -0.5188, 0.8006, 0.3, -0.5188, 0.8006, 0.3, -0.5188, 0.8006, 0.3, -0.5188, 0.8006, 0.09361, 0.9145, 0.3936, 0.09362, 0.9145, 0.3936, 0.09362, 0.9145, 0.3936, 0.09362, 0.9145, 0.3936, 0.09363, 0.9145, 0.3936, 0.09362, 0.9145, 0.3936, -0.1356, 0.8102, -0.5702, -0.1356, 0.8102, -0.5702, -0.1356, 0.8102, -0.5702, -0.1356, 0.8102, -0.5702, -0.6937, -0.5335, -0.4839, -0.6937, -0.5335, -0.4839, -0.6937, -0.5335, -0.4839, 0.02532, -0.9894, -0.1429, 0.02532, -0.9894, -0.1429, 0.02532, -0.9894, -0.1429, 0.02532, -0.9894, -0.1429, 0.7864, -0.284, 0.5486, 0.7864, -0.284, 0.5486, 0.7864, -0.284, 0.5486, 0.7864, -0.284, 0.5486, 0.4085, 0.8671, 0.285, 0.4085, 0.8671, 0.285, 0.4085, 0.8671, 0.285, 0.4085, 0.8671, 0.285, -0.5615, 0.7289, -0.3917, -0.5615, 0.7289, -0.3917, -0.5615, 0.7289, -0.3917, -0.5615, 0.7289, -0.3917, -0.9356, -0.3264, -0.1344, -0.9356, -0.3264, -0.1344, -0.9356, -0.3264, -0.1344, -0.9356, -0.3264, -0.1344, 0.0416, -0.9986, -0.03113, 0.0416, -0.9986, -0.03113, 0.0416, -0.9986, -0.03113, 0.0416, -0.9986, -0.03113, 0.905, -0.3702, 0.2094, 0.905, -0.3702, 0.2094, 0.905, -0.3702, 0.2094, 0.905, -0.3702, 0.2094, 0.742, 0.6574, 0.1317, 0.742, 0.6574, 0.1317, 0.742, 0.6574, 0.1317, 0.6091, 0.7922, 0.03848, 0.6091, 0.7922, 0.03848, 0.6091, 0.7922, 0.03848, -0.3546, 0.935, 0.0006044, -0.3546, 0.935, 4.975e-11, -0.3546, 0.935, 5.404e-11, -0.7145, 0.6759, -0.181, -0.7145, 0.6759, -0.181, -0.7145, 0.6759, -0.181, 0.0, 0.09813, 0.9952, 0.0, 0.09813, 0.9952, 0.0, 0.09813, 0.9952, 0.0, 0.09813, 0.9952, 0.0, 0.2902, 0.957, 0.0, 0.2902, 0.957, 0.0, 0.2902, 0.957, 0.0, 0.2902, 0.957, 0.0, 0.4714, 0.8819, 0.0, 0.4714, 0.8819, 0.0, 0.4714, 0.8819, 0.0, 0.4714, 0.8819, 0.0, 0.6344, 0.773, 0.0, 0.6344, 0.773, 0.0, 0.6344, 0.773, 0.0, 0.6344, 0.773, 0.0, 0.7729, 0.6345, 0.0, 0.7729, 0.6345, 0.0, 0.7729, 0.6345, 0.0, 0.7729, 0.6345, 0.0, 0.882, 0.4713, 0.0, 0.882, 0.4713, 0.0, 0.882, 0.4713, 0.0, 0.882, 0.4713, 0.0, 0.9569, 0.2904, 0.0, 0.9569, 0.2904, 0.0, 0.9569, 0.2904, 0.0, 0.9569, 0.2904, 0.0, 0.9952, 0.09794, 0.0, 0.9952, 0.09794, 0.0, 0.9952, 0.09794, 0.0, 0.9952, 0.09794, 0.0, 0.9952, -0.09796, 0.0, 0.9952, -0.09796, 0.0, 0.9952, -0.09796, 0.0, 0.9952, -0.09796, 0.0, 0.9569, -0.2904, 0.0, 0.9569, -0.2904, 0.0, 0.9569, -0.2904, 0.0, 0.9569, -0.2904, 0.0, 0.8818, -0.4717, -2.301e-08, 0.8818, -0.4717, 4.365e-07, 0.8818, -0.4717, -2.095e-11, 0.8818, -0.4717, 0.0, 0.7729, -0.6345, 0.0, 0.7729, -0.6345, 0.0, 0.7729, -0.6345, 0.0, 0.7729, -0.6345, 0.0, 0.6345, -0.7729, 0.0, 0.6345, -0.7729, 0.0, 0.6345, -0.7729, 0.0, 0.6345, -0.7729, -1.603e-08, 0.4716, -0.8818, 1.467e-11, 0.4716, -0.8818, 0.0, 0.4716, -0.8818, 1.611e-08, 0.4716, -0.8818, 0.0, 0.2904, -0.9569, 0.0, 0.2904, -0.9569, 0.0, 0.2904, -0.9569, 0.0, 0.2904, -0.9569, 0.0, 0.09794, -0.9952, 0.0, 0.09794, -0.9952, 0.0, 0.09794, -0.9952, 0.0, 0.09794, -0.9952, 0.0, -0.09792, -0.9952, 0.0, -0.09792, -0.9952, 0.0, -0.09792, -0.9952, 0.0, -0.09792, -0.9952, 0.0, -0.2904, -0.9569, 0.0, -0.2904, -0.9569, 0.0, -0.2904, -0.9569, 0.0, -0.2904, -0.9569, 0.0, -0.4717, -0.8818, -2.301e-08, -0.4717, -0.8818, 6.434e-07, -0.4717, -0.8818, -2.095e-11, -0.4717, -0.8818, 0.0, -0.6345, -0.7729, 0.0, -0.6345, -0.7729, 0.0, -0.6345, -0.7729, 0.0, -0.6345, -0.7729, 0.0, -0.7729, -0.6345, 0.0, -0.7729, -0.6345, 0.0, -0.7729, -0.6345, 0.0, -0.7729, -0.6345, 0.0, -0.882, -0.4713, 0.0, -0.882, -0.4713, 0.0, -0.882, -0.4713, 0.0, -0.882, -0.4713, 0.0, -0.957, -0.2902, 0.0, -0.957, -0.2902, 0.0, -0.957, -0.2902, 0.0, -0.957, -0.2902, 0.0, -0.9952, -0.09812, 0.0, -0.9952, -0.09812, 0.0, -0.9952, -0.09812, 0.0, -0.9952, -0.09812, 0.0, -0.9952, 0.0981, 0.0, -0.9952, 0.0981, 0.0, -0.9952, 0.0981, 0.0, -0.9952, 0.0981, 0.0, -0.957, 0.2902, 0.0, -0.957, 0.2902, 0.0, -0.957, 0.2902, 0.0, -0.957, 0.2902, 0.0, -0.8818, 0.4716, -1.611e-08, -0.8818, 0.4716, 1.603e-08, -0.8818, 0.4716, -1.467e-11, -0.8818, 0.4716, 0.0, -0.7729, 0.6345, 0.0, -0.7729, 0.6345, 0.0, -0.7729, 0.6345, 0.0, -0.7729, 0.6345, 0.0, -0.6345, 0.7729, 0.0, -0.6345, 0.7729, 0.0, -0.6345, 0.7729, 0.0, -0.6345, 0.7729, -6.434e-07, -0.4717, 0.8818, 2.095e-11, -0.4717, 0.8818, 0.0, -0.4717, 0.8818, 2.301e-08, -0.4717, 0.8818, -1.0, -1.665e-06, 0.0, -1.0, -1.665e-06, 0.0, -1.0, -1.665e-06, 0.0, -1.0, -1.665e-06, 0.0, -1.0, -1.665e-06, 0.0, -1.0, -1.665e-06, 0.0, -1.0, -1.665e-06, 0.0, -1.0, -1.665e-06, 0.0, -1.0, -1.665e-06, 0.0, -1.0, -1.665e-06, 0.0, -1.0, -1.665e-06, 0.0, -1.0, -1.665e-06, 0.0, -1.0, -1.665e-06, 0.0, -1.0, -1.665e-06, 0.0, -1.0, -1.665e-06, 0.0, -1.0, -1.665e-06, 0.0, -1.0, -1.665e-06, 0.0, -1.0, -1.665e-06, 0.0, -1.0, -1.665e-06, 0.0, -1.0, -1.665e-06, 0.0, -1.0, -1.665e-06, 0.0, -1.0, -1.665e-06, 0.0, -1.0, -1.665e-06, 0.0, -1.0, -1.665e-06, 0.0, -1.0, -1.665e-06, 0.0, -1.0, -1.665e-06, 0.0, -1.0, -1.665e-06, 0.0, -1.0, -1.665e-06, 0.0, -1.0, -1.665e-06, 0.0, -1.0, -1.665e-06, 0.0, -1.0, -1.665e-06, 0.0, -1.0, -1.665e-06, 0.0, 0.0, -0.2902, 0.957, 0.0, -0.2902, 0.957, 0.0, -0.2902, 0.957, 0.0, -0.2902, 0.957, 0.0, -0.09811, 0.9952, 0.0, -0.09811, 0.9952, 0.0, -0.09811, 0.9952, 0.0, -0.09811, 0.9952, 1.0, 3.027e-07, 0.0, 1.0, 3.027e-07, 0.0, 1.0, 3.027e-07, 0.0, 1.0, 3.027e-07, 0.0, 1.0, 3.027e-07, 0.0, 1.0, 3.027e-07, 0.0, 1.0, 3.027e-07, 0.0, 1.0, 3.027e-07, 0.0, 1.0, 3.027e-07, 0.0, 1.0, 3.027e-07, 0.0, 1.0, 3.027e-07, 0.0, 1.0, 3.027e-07, 0.0, 1.0, 3.027e-07, 0.0, 1.0, 3.027e-07, 0.0, 1.0, 3.027e-07, 0.0, 1.0, 3.027e-07, 0.0, 1.0, 3.027e-07, 0.0, 1.0, 3.027e-07, 0.0, 1.0, 3.027e-07, 0.0, 1.0, 3.027e-07, 0.0, 1.0, 3.027e-07, 0.0, 1.0, 3.027e-07, 0.0, 1.0, 3.027e-07, 0.0, 1.0, 3.027e-07, 0.0, 1.0, 3.027e-07, 0.0, 1.0, 3.027e-07, 0.0, 1.0, 3.027e-07, 0.0, 1.0, 3.027e-07, 0.0, 1.0, 3.027e-07, 0.0, 1.0, 3.027e-07, 0.0, 1.0, 3.027e-07, 0.0, 1.0, 3.027e-07, 0.0, 0.0, 0.0, -1.0, 0.0, 0.0, -1.0, 0.0, 0.0, -1.0, 0.0, 0.0, -1.0, -1.0, 0.0, 0.0, -1.0, 0.0, 0.0, -1.0, 0.0, 0.0, -1.0, 0.0, 0.0, 0.0, -1.0, 0.0, 0.0, -1.0, 0.0, 0.0, -1.0, 0.0, 0.0, -1.0, 0.0, 1.0, 0.0, 0.0, 1.0, 0.0, 0.0, 1.0, 0.0, 0.0, 1.0, 0.0, 0.0, 0.0, 0.0, 1.0, 0.0, 0.0, 1.0, 0.0, 0.0, 1.0, 0.0, 0.0, 1.0, 0.4893, 0.2923, -0.8217, 0.4893, 0.2923, -0.8217, 0.4893, 0.2923, -0.8217, 0.4893, -0.2923, -0.8217, 0.4893, -0.2923, -0.8217, 0.4893, -0.2923, -0.8217, 0.4893, 0.2923, 0.8217, 0.4893, 0.2923, 0.8217, 0.4893, 0.2923, 0.8217, 0.4893, -0.2923, 0.8217, 0.4893, -0.2923, 0.8217, 0.4893, -0.2923, 0.8217, -0.5936, 0.3547, -0.7224, -0.5936, 0.3547, -0.7224, -0.5936, 0.3547, -0.7224, -0.4475, -0.7093, -0.5446, -0.4475, -0.7093, -0.5446, -0.4475, -0.7093, -0.5446, -0.5937, 0.3547, 0.7224, -0.5937, 0.3547, 0.7224, -0.5937, 0.3547, 0.7224, -0.4476, -0.7093, 0.5446, -0.4476, -0.7093, 0.5446, -0.4476, -0.7093, 0.5446, 0.8585, 0.5129, 0.0, 0.8585, 0.5129, 0.0, 0.8585, 0.5129, 0.0, 0.8585, 0.5129, 0.0, 0.5117, 0.0, -0.8592, 0.5117, 0.0, -0.8592, 0.5117, 0.0, -0.8592, 0.5117, 0.0, -0.8592, 0.8585, -0.5129, 0.0, 0.8585, -0.5129, 0.0, 0.8585, -0.5129, 0.0, 0.8585, -0.5129, 0.0, 0.5117, 0.0, 0.8592, 0.5117, 0.0, 0.8592, 0.5117, 0.0, 0.8592, 0.5117, 0.0, 0.8592, 0.0, 0.7932, 0.609, 0.0, 0.7932, 0.609, 0.0, 0.7932, 0.609, 0.0, 0.7932, 0.609, 0.0, -0.7932, 0.609, 0.0, -0.7932, 0.609, 0.0, -0.7932, 0.609, 0.0, -0.7932, 0.609, -0.6349, 0.0, 0.7726, -0.6349, 0.0, 0.7726, -0.6349, 0.0, 0.7726, -0.6349, 0.0, 0.7726, -0.8585, 0.5129, 0.0, -0.8585, 0.5129, 0.0, -0.8585, 0.5129, 0.0, -0.8585, 0.5129, 0.0, -0.5336, -0.8457, 0.0, -0.5336, -0.8457, 0.0, -0.5336, -0.8457, 0.0, -0.5336, -0.8457, 0.0, -0.6349, 0.0, -0.7726, -0.6349, 0.0, -0.7726, -0.6349, 0.0, -0.7726, -0.6349, 0.0, -0.7726, 0.0, 0.7932, -0.609, 0.0, 0.7932, -0.609, 0.0, 0.7932, -0.609, 0.0, 0.7932, -0.609, 0.0, -0.7932, -0.609, 0.0, -0.7932, -0.609, 0.0, -0.7932, -0.609, 0.0, -0.7932, -0.609, 0.0, 1.0, 0.0, 0.0, 1.0, 0.0, 0.0, 1.0, 0.0, 0.0, 1.0, 0.0, 0.0, -1.0, 0.0, 0.0, -1.0, 0.0, 0.0, -1.0, 0.0, 0.0, -1.0, 0.0, -3.206e-06, -2.619e-06, -1.0, 0.0, -3.492e-06, -1.0, 0.0, -1.746e-06, -1.0, -1.603e-06, -1.31e-06, -1.0, 0.0, 0.0, -1.0, 0.0, 0.0, -1.0, 0.0, 0.0, -1.0, 0.0, 0.0, -1.0, 0.0, 0.0, -1.0, 0.0, 0.0, -1.0, 0.0, 0.0, -1.0, 0.0, 0.0, -1.0, 0.0, 0.0, 1.0, 0.0, 0.0, 1.0, 0.0, 0.0, 1.0, 0.0, 0.0, 1.0, 2.636e-06, 1.31e-06, 1.0, 0.0, 1.746e-06, 1.0, 0.0, 3.492e-06, 1.0, 5.273e-06, 2.619e-06, 1.0, 0.0, -1.0, 0.0, 0.0, -1.0, 0.0, 0.0, -1.0, 0.0, 0.0, -1.0, 0.0, -1.0, 4.602e-07, -7.802e-07, -1.0, 4.602e-07, -7.802e-07, -1.0, 4.602e-07, -7.802e-07, -1.0, 4.602e-07, -7.802e-07, -1.0, 4.602e-07, -7.802e-07, -1.0, 4.602e-07, -7.802e-07, 2.154e-06, 0.0, -1.0, 2.154e-06, 0.0, -1.0, 2.154e-06, 0.0, -1.0, 2.154e-06, 0.0, -1.0, 1.056e-06, 0.0, -1.0, 1.438e-06, 0.0, -1.0, 0.0, -1.0, 0.0, 0.0, -1.0, 0.0, 0.0, -1.0, 0.0, 0.0, -1.0, 0.0, -1.603e-06, -1.31e-06, -1.0, -3.206e-06, -8.73e-07, -1.0, -6.411e-06, -1.746e-06, -1.0, -3.206e-06, -2.619e-06, -1.0, 0.0, 0.0, 1.0, 0.0, 0.0, 1.0, 0.0, 0.0, 1.0, 0.0, 0.0, 1.0, 2.636e-06, 1.31e-06, 1.0, 5.273e-06, 8.73e-07, 1.0, 0.0, 0.0, 1.0, 0.0, 0.0, 1.0, 0.0, 0.0, -1.0, 0.0, 0.0, -1.0, 0.0, 0.0, -1.0, 0.0, 0.0, -1.0, 0.0, 0.0, 1.0, 0.0, 0.0, 1.0, 0.0, 0.0, 1.0, 0.0, 0.0, 1.0, -2.4e-06, -5.805e-07, -1.0, 0.0, -6.842e-07, -1.0, 0.0, -1.368e-06, -1.0, -2.4e-06, -9.226e-07, -1.0, 3.303e-06, 8.73e-07, 1.0, 2.202e-06, 5.82e-07, 1.0, 0.0, 0.0, 1.0, 0.0, 0.0, 1.0, 0.0, 0.0, -1.0, 0.0, 0.0, -1.0, 0.0, 0.0, -1.0, 0.0, 0.0, -1.0, 0.0, 0.0, -1.0, 0.0, 0.0, -1.0, 0.0, 0.0, -1.0, 0.0, 0.0, -1.0, 0.0, 0.0, -1.0, 0.0, 0.0, -1.0, 0.0, 0.0, -1.0, 0.0, 0.0, -1.0, -2.4e-06, -5.805e-07, -1.0, -2.4e-06, -9.226e-07, -1.0, -4.8e-06, -4.768e-07, -1.0, -4.8e-06, -4.768e-07, -1.0, -4.8e-06, -4.768e-07, -1.0, -4.8e-06, -4.768e-07, -1.0, -1.0, -5.107e-07, -8.657e-07, -1.0, -5.107e-07, -8.657e-07, -1.0, -5.107e-07, -8.657e-07, -1.0, -5.107e-07, -8.657e-07, -1.0, -5.107e-07, -8.657e-07, -1.0, -5.107e-07, -8.657e-07, -3.502e-06, 5.96e-07, 1.0, -3.502e-06, 5.96e-07, 1.0, -3.502e-06, 5.96e-07, 1.0, -3.502e-06, 5.96e-07, 1.0, -1.751e-06, 2.98e-07, 1.0, -1.751e-06, 5.874e-07, 1.0, 1.0, 4.806e-07, -2.662e-06, 1.0, 4.806e-07, -2.662e-06, 1.0, 4.806e-07, -2.662e-06, 1.0, 4.806e-07, -2.662e-06, 1.0, 4.806e-07, -2.662e-06, 1.0, 4.806e-07, -2.662e-06, 1.0, 5.046e-07, -8.289e-07, 1.0, 5.046e-07, -8.289e-07, 1.0, 5.046e-07, -8.289e-07, 1.0, 5.046e-07, -8.289e-07, 1.0, 5.046e-07, -8.289e-07, 1.0, 5.046e-07, -8.289e-07, 2.739e-06, -5.805e-07, 1.0, 2.739e-06, -9.226e-07, 1.0, 5.478e-06, -4.768e-07, 1.0, 5.478e-06, -4.768e-07, 1.0, 5.478e-06, -4.768e-07, 1.0, 5.478e-06, -4.768e-07, 1.0, 6.606e-06, 1.746e-06, 1.0, 6.606e-06, 1.746e-06, 1.0, 2.202e-06, 5.82e-07, 1.0, 3.303e-06, 8.73e-07, 1.0, 5.273e-06, 2.619e-06, 1.0, 1.055e-05, 1.746e-06, 1.0, 5.273e-06, 8.73e-07, 1.0, 2.636e-06, 1.31e-06, 1.0, 0.0, 0.0, -1.0, 0.0, 0.0, -1.0, -3.206e-06, -8.73e-07, -1.0, -1.603e-06, -1.31e-06, -1.0, 2.202e-06, 5.82e-07, 1.0, 0.0, 0.0, 1.0, 0.0, 0.0, 1.0, 0.0, 0.0, 1.0, -1.751e-06, 2.98e-07, 1.0, 0.0, 0.0, 1.0, 0.0, 5.787e-07, 1.0, -1.751e-06, 5.874e-07, 1.0, 0.0, 0.0, -1.0, 0.0, 0.0, -1.0, 0.0, 0.0, -1.0, 0.0, 0.0, -1.0, 0.0, 0.0, -1.0, 0.0, 0.0, -1.0, 0.0, 0.0, -1.0, 0.0, 0.0, -1.0, -0.9861, -0.001156, -0.166, -0.9861, -0.001162, -0.1661, -0.9857, -0.002312, -0.1684, -0.9857, -0.002312, -0.1684, -1.0, -0.0005758, -6.996e-05, -1.0, -0.00169, 0.003721, -1.0, -0.003379, 0.007441, -1.0, -0.003379, 0.007441, -1.0, 1.724e-07, 0.0, -1.0, 1.724e-07, 0.0, -1.0, 8.62e-08, 0.0, -1.0, 8.62e-08, 0.0, -0.9965, 0.01536, -0.08266, -0.9965, 0.01536, -0.08266, -0.9965, 0.01536, -0.08266, -0.9965, 0.01536, -0.08266, -1.0, 8.62e-08, 0.0, -1.0, 8.62e-08, 0.0, -1.0, -0.00169, 0.003721, -1.0, -0.0005758, -6.996e-05, -0.9865, 0.0, -0.1637, -0.9865, 0.0, -0.1637, -0.9861, -0.001162, -0.1661, -0.9861, -0.001156, -0.166, 0.0, 0.0, -1.0, 0.0, 0.0, -1.0, 0.0, 0.0, -1.0, 0.0, 0.0, -1.0, 0.0, -1.0, 0.0, 0.0, -1.0, 0.0, 0.0, -1.0, 0.0, 0.0, -1.0, 0.0, 0.0, -1.0, 0.0, 0.0, -1.0, 0.0, 0.0, -1.0, 0.0, 0.0, -1.0, 0.0, 0.2526, -0.04185, -0.9667, 0.2526, -0.04185, -0.9667, 0.2526, -0.04185, -0.9667, 0.2526, -0.04185, -0.9667, 0.0, 0.0, 1.0, 0.0, 0.0, 1.0, 0.0, -6.842e-07, 1.0, 2.739e-06, -5.805e-07, 1.0, 0.0, 0.0, 1.0, 0.0, 0.0, 1.0, 0.0, 0.0, 1.0, 0.0, 0.0, 1.0, 0.04712, -0.007806, 0.9989, 0.04712, -0.007806, 0.9989, 0.04712, -0.007806, 0.9989, 0.04712, -0.007806, 0.9989, 2.739e-06, -5.805e-07, 1.0, 0.0, -6.842e-07, 1.0, 0.0, -1.368e-06, 1.0, 2.739e-06, -9.226e-07, 1.0, 1.056e-06, 0.0, -1.0, 0.0, 0.0, -1.0, 0.0, 0.0, -1.0, 1.438e-06, 0.0, -1.0, 1.0, 1.172e-06, -4.326e-06, 1.0, 1.172e-06, -4.326e-06, 1.0, 1.76e-06, -4.326e-06, 1.0, 1.76e-06, -4.326e-06, 1.0, 0.0, 0.0, 1.0, 0.0, 0.0, 1.0, 0.0, 0.0, 1.0, 0.0, 0.0, 1.0, 0.0, 0.0, 1.0, 0.0, 0.0, 1.0, 0.0, 0.0, 1.0, 0.0, 0.0, 1.0, 0.0, 0.0, 1.0, 0.0, 0.0, 1.0, 2.916e-07, -2.163e-06, 1.0, 2.916e-07, -2.163e-06, 1.0, 0.0, 0.0, 1.0, 0.0, 0.0, 1.0, 0.0, 0.0, 1.0, 0.0, 0.0, 1.0, 2.916e-07, -2.163e-06, 1.0, 2.916e-07, -2.163e-06, 1.0, 1.172e-06, -4.326e-06, 1.0, 1.172e-06, -4.326e-06, 0.0, 0.0, -1.0, 0.0, 0.0, -1.0, 0.0, -6.842e-07, -1.0, -2.4e-06, -5.805e-07, -1.0, 0.0, 0.0, -1.0, 0.0, 0.0, -1.0, 0.0, 0.0, -1.0, 0.0, 0.0, -1.0, 0.0, 0.0, 1.0, 0.0, 0.0, 1.0, 0.0, 1.746e-06, 1.0, 2.636e-06, 1.31e-06, 1.0, -1.603e-06, -1.31e-06, -1.0, 0.0, -1.746e-06, -1.0, 0.0, 0.0, -1.0, 0.0, 0.0, -1.0, -1.751e-06, 5.874e-07, 1.0, 0.0, 5.787e-07, 1.0, 0.0, 5.787e-07, 1.0, 0.0, 5.787e-07, 1.0, 0.0, 5.787e-07, 1.0, 0.0, 5.787e-07, 1.0, 0.0, 0.0, 1.0, 0.0, 0.0, 1.0, 0.0, -1.0, 0.0, 0.0, -1.0, 0.0, 0.0, -1.0, 0.0, 0.0, -1.0, 0.0, 0.0, 0.0, 1.0, 0.0, 0.0, 1.0, 0.0, 0.0, 1.0, 0.0, 0.0, 1.0, 1.0, 1.892e-06, 0.0, 1.0, 1.892e-06, 0.0, 1.0, 3.784e-06, 0.0, 1.0, 3.784e-06, 0.0, 4.139e-07, 3.22e-09, 1.0, 4.139e-07, 3.22e-09, 1.0, 4.139e-07, 3.22e-09, 1.0, 4.139e-07, 3.22e-09, 1.0, 4.139e-07, 3.22e-09, 1.0, 4.139e-07, 3.22e-09, 1.0, 4.139e-07, 3.22e-09, 1.0, 4.139e-07, 3.22e-09, 1.0, 1.0, -4.325e-08, 0.0, 1.0, -4.325e-08, 0.0, 1.0, 0.0, 0.0, 1.0, 0.0, 0.0, -1.0, 0.0, 0.0, -1.0, 0.0, 0.0, -1.0, 0.0, 0.0, -1.0, 0.0, 0.0, -1.0, 0.0, 0.0, -1.0, 0.0, 0.0, -1.0, 0.0, 0.0, -1.0, 0.0, 0.0, -0.7364, -0.6766, 2.774e-07, -0.7364, -0.6766, 2.774e-07, -0.7364, -0.6766, 2.774e-07, -0.7364, -0.6766, 2.774e-07, 1.0, 8.271e-07, -9.599e-08, 1.0, 8.271e-07, -9.6e-08, 1.0, 1.654e-06, -1.92e-07, 1.0, 1.654e-06, -1.92e-07, 1.0, 0.0, 0.0, 1.0, 0.0, 0.0, 1.0, 8.271e-07, -9.6e-08, 1.0, 8.271e-07, -9.599e-08, -1.0, 0.0, 0.0, -1.0, 0.0, 0.0, -1.0, 0.0, 0.0, -1.0, 0.0, 0.0, 1.0, -8.649e-08, 0.0, 1.0, -8.649e-08, 0.0, 1.0, -4.325e-08, 0.0, 1.0, -4.325e-08, 0.0, -7.37e-07, -4.618e-07, -1.0, -7.37e-07, -4.618e-07, -1.0, -7.37e-07, -4.618e-07, -1.0, -7.37e-07, -4.618e-07, -1.0, -7.37e-07, -4.618e-07, -1.0, -7.37e-07, -4.618e-07, -1.0, 1.0, 0.0, 0.0, 1.0, 0.0, 0.0, 1.0, 1.892e-06, 0.0, 1.0, 1.892e-06, 0.0, 0.0, -1.0, 0.0, 0.0, -1.0, 0.0, 0.0, -1.0, 0.0, 0.0, -1.0, 0.0, 9.232e-07, -5.571e-07, 1.0, 9.111e-07, -5.498e-07, 1.0, 9.232e-07, -5.571e-07, 1.0, 9.232e-07, -5.571e-07, 1.0, -6.165e-07, 0.0, 1.0, -1.078e-06, 0.0, 1.0, 6.451e-07, 0.0, 1.0, 4.339e-07, 0.0, 1.0, -6.165e-07, 0.0, 1.0, 6.451e-07, 0.0, 1.0, 6.451e-07, 0.0, 1.0, -4.616e-07, 4.952e-07, 1.0, 9.232e-07, -5.571e-07, 1.0, 9.232e-07, -5.571e-07, 1.0, -4.616e-07, 4.952e-07, 1.0, 4.339e-07, 0.0, 1.0, 6.451e-07, 0.0, 1.0, 0.0, 0.0, 1.0, -1.527e-06, 4.913e-07, 1.0, -4.616e-07, 4.952e-07, 1.0, -4.616e-07, 4.952e-07, 1.0, -1.522e-06, 4.952e-07, 1.0, 9.111e-07, -5.498e-07, 1.0, 4.339e-07, 0.0, 1.0, 0.0, 0.0, 1.0, 9.232e-07, -5.571e-07, 1.0, -6.165e-07, 0.0, 1.0, -1.527e-06, 4.913e-07, 1.0, -1.522e-06, 4.952e-07, 1.0, -1.078e-06, 0.0, 1.0, 5.987e-07, -4.59e-07, 1.0, 5.987e-07, -4.59e-07, 1.0, 5.987e-07, -4.59e-07, 1.0, 5.987e-07, -4.59e-07, 1.0, 5.987e-07, -4.59e-07, 1.0, 5.987e-07, -4.59e-07, 1.0, 0.0, -1.0, 0.0, 0.0, -1.0, 0.0, 0.0, -1.0, 0.0, 0.0, -1.0, 0.0, -0.9997, -0.02503, 0.0, -0.9997, -0.02503, 0.0, -0.9997, -0.02503, 0.0, -0.9997, -0.02503, 0.0, -1.0, 1.078e-07, 0.0, -1.0, 1.078e-07, 0.0, -1.0, 1.078e-07, 0.0, -1.0, 1.078e-07, 0.0, 0.0, 1.0, 0.0, 0.0, 1.0, 0.0, 0.0, 1.0, 0.0, 0.0, 1.0, 0.0, -8.119e-07, -3.879e-07, -1.0, -8.119e-07, -3.879e-07, -1.0, -8.119e-07, -3.879e-07, -1.0, -8.119e-07, -3.879e-07, -1.0, -8.119e-07, -3.879e-07, -1.0, -8.119e-07, -3.879e-07, -1.0, -8.119e-07, -3.879e-07, -1.0, -8.119e-07, -3.879e-07, -1.0, 0.0, -1.0, 0.0, 0.0, -1.0, 0.0, 0.0, -1.0, 0.0, 0.0, -1.0, 0.0, -1.0, 0.0, 0.0, -1.0, 0.0, 0.0, -1.0, 0.0, 0.0, -1.0, 0.0, 0.0, -1.0, 0.0, 0.0, -1.0, 0.0, 0.0, -0.9999, 3.49e-06, 0.0167, -0.9999, 3.49e-06, 0.0167, -0.9999, 3.49e-06, 0.0167, -0.9999, 3.49e-06, 0.0167, -0.9999, -3.317e-06, 0.0167, -0.9999, -3.317e-06, 0.0167, -0.9999, -3.317e-06, 0.0167, -0.9999, -3.317e-06, 0.0167, -1.0, -2.283e-08, 0.0, -1.0, -2.283e-08, 0.0, -1.0, -2.283e-08, 0.0, -1.0, -2.283e-08, 0.0, -0.6445, 0.7646, 0.005697, -0.6445, 0.7646, 0.005697, -0.6445, 0.7646, 0.005697, -0.6445, 0.7646, 0.005697, -0.9932, 0.0, -0.1163, -0.9932, 0.0, -0.1163, -0.9932, 0.0, -0.1163, -0.9932, 0.0, -0.1163, -0.9932, 0.0, -0.1163, -0.9932, 0.0, -0.1163, -0.9932, 0.0, -0.1163, -0.9932, 0.0, -0.1163, -0.9932, 0.0, -0.1163, -0.6248, -0.7808, 0.004806, -0.6248, -0.7808, 0.004806, -0.6248, -0.7808, 0.004806, -0.6248, -0.7808, 0.004806, -0.5094, 1.093e-06, 0.8605, -0.5094, 1.093e-06, 0.8605, -0.5094, 1.093e-06, 0.8605, -0.5094, 1.093e-06, 0.8605, -0.5634, -0.8261, 0.005002, -0.5634, -0.8261, 0.005002, -0.5634, -0.8261, 0.005002, -0.5634, -0.8261, 0.005002, -0.7679, -4.486e-07, -0.6406, -0.7679, -4.486e-07, -0.6406, -0.7679, -4.486e-07, -0.6406, -0.7679, -4.486e-07, -0.6406, -0.5634, 0.8261, 0.005782, -0.5634, 0.8261, 0.005782, -0.5634, 0.8261, 0.005782, -0.5634, 0.8261, 0.005782, 0.0, 1.0, 0.0, 0.0, 1.0, 0.0, 0.0, 1.0, 0.0, 0.0, 1.0, 0.0, 0.7388, -0.674, 0.0, 0.7388, -0.674, 0.0, 0.7388, -0.674, 0.0, 0.7388, -0.674, 0.0, 1.201e-06, -0.3151, 0.9491, 1.201e-06, -0.3151, 0.9491, 1.201e-06, -0.3151, 0.9491, 1.201e-06, -0.3151, 0.9491, -7.645e-07, -0.3151, -0.9491, -7.645e-07, -0.3151, -0.9491, -7.645e-07, -0.3151, -0.9491, -7.645e-07, -0.3151, -0.9491, -0.4268, 0.0, 0.9043, -0.4268, 0.0, 0.9043, -0.4268, 0.0, 0.9043, -0.4268, 0.0, 0.9043, -0.4268, 0.0, 0.9043, -0.7386, -4.26e-08, -0.6741, -0.7386, -4.26e-08, -0.6741, -0.7386, -4.26e-08, -0.6741, -0.7386, -4.26e-08, -0.6741, -0.7386, -4.26e-08, -0.6741, -0.7386, -4.26e-08, -0.6741, -0.7386, -4.26e-08, -0.6741, -0.7386, -4.26e-08, -0.6741])] * 3)])

# ---- objects
ob_cube = bpy.data.objects.new('Cube', me_cube_001)

# ---- transforms, parenting, visibility, modifiers, constraints
ob_cube.location = (0.0, 0.0, 0.6015)
ob_cube.rotation_euler = (1.571, -0.0, 0.0)

# ---- collection membership
col_collection.objects.link(ob_cube)

# ---- scene / render settings (as saved in the file)
scene.frame_start = 1; scene.frame_end = 250; scene.frame_set(1)
scene.render.engine = 'BLENDER_EEVEE_NEXT'
bpy.context.view_layer.update()

# ---- added for rendering (the .blend has no active camera and no usable light): camera, sun
cam_auto = bpy.data.cameras.new('AutoCamera')
cam_auto.lens = 50.0
cam_auto.sensor_width = 36.0
cam_auto.clip_end = 1000.0
ob_auto_camera = bpy.data.objects.new('AutoCamera', cam_auto)
scene.collection.objects.link(ob_auto_camera)
ob_auto_camera.location = (5.04521, -6.04345, 4.63848)
ob_auto_camera.rotation_euler = (1.09748, -7.21219e-08, 0.694738)
scene.camera = ob_auto_camera
light_auto_sun = bpy.data.lights.new('AutoSun', 'SUN')
light_auto_sun.energy = 3.0
light_auto_sun.angle = 0.0523599
ob_auto_sun = bpy.data.objects.new('AutoSun', light_auto_sun)
scene.collection.objects.link(ob_auto_sun)
ob_auto_sun.rotation_euler = (0.872665, 0.174533, 0.523599)
bpy.context.view_layer.update()
